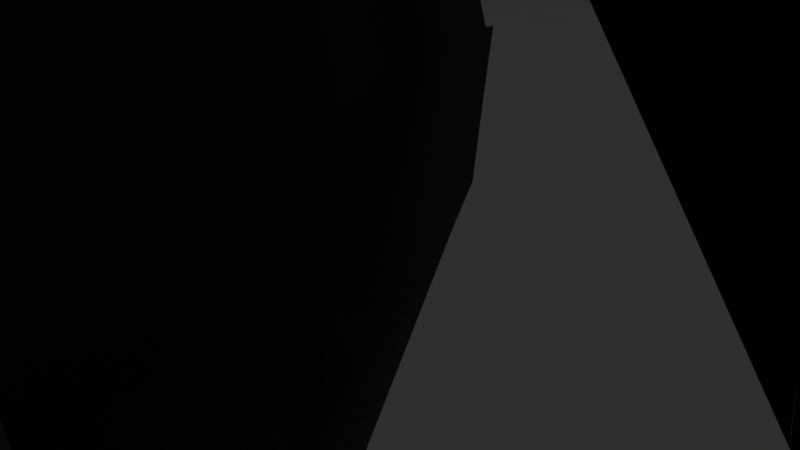 # Source: boss_1_v3.blend  (saved by Blender 3.6.11; exported with 4.5.12 LTS)
import bpy
from mathutils import Matrix  # noqa: F401  (used for matrix-valued properties, if any)

bpy.ops.wm.read_factory_settings(use_empty=True)
scene = bpy.context.scene
scene.name = 'Scene'

# ---- collections
col_collection = bpy.data.collections.new('Collection'); scene.collection.children.link(col_collection)

# ---- materials (node trees are filled in below, after node groups)
mat_body = bpy.data.materials.new('body')
mat_body.alpha_threshold = 0.0
mat_body.use_transparent_shadow = False
mat_body.roughness = 0.5
mat_body.line_color = (0.0, 0.0, 0.0, 1.0)
mat_timer = bpy.data.materials.new('timer')
mat_timer.use_transparent_shadow = False
mat_eyes = bpy.data.materials.new('eyes')
mat_eyes.use_transparent_shadow = False
mat_legs = bpy.data.materials.new('legs')
mat_legs.use_transparent_shadow = False

# ---- material node trees
mat_body.use_nodes = True; mat_body.node_tree.nodes.clear()
_N = mat_body.node_tree.nodes; _L = mat_body.node_tree.links
n0 = _N.new('ShaderNodeOutputMaterial'); n0.name = 'Material Output'; n0.location = (300, 300)
n1 = _N.new('ShaderNodeBsdfPrincipled'); n1.name = 'Principled BSDF'; n1.location = (10, 300)
n1.distribution = 'GGX'
n1.subsurface_method = 'RANDOM_WALK_SKIN'
n1.inputs[0].default_value = (0.0, 0.0, 0.0, 1.0)
n1.inputs[2].default_value = 1.0
n1.inputs[3].default_value = 1.45
n1.inputs[27].default_value = (0.0, 0.0, 0.0, 1.0)
n1.inputs[28].default_value = 1.0
_L.new(n1.outputs[0], n0.inputs[0])
n0.is_active_output = True
mat_timer.use_nodes = True; mat_timer.node_tree.nodes.clear()
_N = mat_timer.node_tree.nodes; _L = mat_timer.node_tree.links
n0 = _N.new('ShaderNodeBsdfPrincipled'); n0.name = 'Principled BSDF'; n0.location = (10, 300)
n0.distribution = 'GGX'
n0.subsurface_method = 'RANDOM_WALK_SKIN'
n0.inputs[0].default_value = (0.8, 0.0, 0.002503, 1.0)
n0.inputs[3].default_value = 1.45
n0.inputs[27].default_value = (0.0, 0.0, 0.0, 1.0)
n0.inputs[28].default_value = 1.0
n1 = _N.new('ShaderNodeOutputMaterial'); n1.name = 'Material Output'; n1.location = (300, 300)
_L.new(n0.outputs[0], n1.inputs[0])
n1.is_active_output = True
mat_eyes.use_nodes = True; mat_eyes.node_tree.nodes.clear()
_N = mat_eyes.node_tree.nodes; _L = mat_eyes.node_tree.links
n0 = _N.new('ShaderNodeBsdfPrincipled'); n0.name = 'Principled BSDF'; n0.location = (10, 300)
n0.distribution = 'GGX'
n0.subsurface_method = 'RANDOM_WALK_SKIN'
n0.inputs[0].default_value = (0.0, 0.0, 0.0, 1.0)
n0.inputs[2].default_value = 0.0
n0.inputs[3].default_value = 1.45
n0.inputs[27].default_value = (0.0, 0.0, 0.0, 1.0)
n0.inputs[28].default_value = 1.0
n1 = _N.new('ShaderNodeOutputMaterial'); n1.name = 'Material Output'; n1.location = (300, 300)
_L.new(n0.outputs[0], n1.inputs[0])
n1.is_active_output = True
mat_legs.use_nodes = True; mat_legs.node_tree.nodes.clear()
_N = mat_legs.node_tree.nodes; _L = mat_legs.node_tree.links
n0 = _N.new('ShaderNodeBsdfPrincipled'); n0.name = 'Principled BSDF'; n0.location = (10, 300)
n0.distribution = 'GGX'
n0.subsurface_method = 'RANDOM_WALK_SKIN'
n0.inputs[0].default_value = (0.4869, 0.4869, 0.4869, 1.0)
n0.inputs[1].default_value = 1.0
n0.inputs[2].default_value = 0.0
n0.inputs[3].default_value = 1.45
n0.inputs[27].default_value = (0.0, 0.0, 0.0, 1.0)
n0.inputs[28].default_value = 1.0
n1 = _N.new('ShaderNodeOutputMaterial'); n1.name = 'Material Output'; n1.location = (300, 300)
_L.new(n0.outputs[0], n1.inputs[0])
n1.is_active_output = True

# ---- world
world_world = bpy.data.worlds.new('World'); scene.world = world_world
world_world.use_nodes = True; world_world.node_tree.nodes.clear()
_N = world_world.node_tree.nodes; _L = world_world.node_tree.links
n0 = _N.new('ShaderNodeOutputWorld'); n0.name = 'World Output'; n0.location = (300, 300)
n1 = _N.new('ShaderNodeBackground'); n1.name = 'Background'; n1.location = (10, 300)
n1.inputs[0].default_value = (0.05088, 0.05088, 0.05088, 1.0)
_L.new(n1.outputs[0], n0.inputs[0])
n0.is_active_output = True
world_world.color = (0.05088, 0.05088, 0.05088)
world_world.use_sun_shadow = False
world_world.sun_shadow_jitter_overblur = 0.0

# ---- cameras
cam_camera = bpy.data.cameras.new('Camera')
cam_camera.clip_end = 100.0
cam_camera.ortho_scale = 7.314

# ---- lights
light_light = bpy.data.lights.new('Light', 'POINT')
light_light.transmission_factor = 0.0
light_light.energy = 1000.0
light_light.shadow_soft_size = 0.1
light_light.shadow_maximum_resolution = 0.006
light_light.use_absolute_resolution = True

# ---- meshes
me_cube = bpy.data.meshes.new('Cube')
me_cube.from_pydata([(0.496, -7.912, 7.499), (0.496, -7.912, 7.499), (0.0, -7.912, 7.209), (0.2408, -7.912, 7.209), (0.2408, -7.912, 7.79), (0.0, -7.912, 7.79), (0.5973, 0.03967, 9.646), (0.5973, 0.03967, 9.646), (0.4163, 0.02028, 9.302), (0.0, 0.01807, 9.313), (0.0, 0.0489, 10.03), (0.4062, 0.05099, 10.02), (5.233, -6.103, 10.25), (5.14, -7.15, 10.2), (5.233, -6.103, 10.25), (5.14, -7.15, 10.2), (5.612, -6.445, 10.2), (5.541, -6.954, 10.18), (5.414, -6.924, 9.925), (5.473, -6.407, 9.942), (6.296, -6.788, 9.509), (6.423, -6.818, 9.768), (1.349, -5.623, 7.122), (1.361, -5.364, 7.203), (1.374, -5.112, 7.283), (7.866, -6.809, 3.132), (9.591, -6.79, 2.29), (7.946, -6.305, 3.152), (7.946, -6.305, 3.152), (9.591, -6.79, 2.29), (7.866, -6.809, 3.132), (1.115, -5.0, 6.783), (5.961, -11.94, 3.591), (2.55, -7.265, 6.782), (6.489, -11.22, 3.098), (3.039, -6.454, 6.299), (5.961, -11.94, 3.591), (2.55, -7.265, 6.782), (6.489, -11.22, 3.098), (3.039, -6.454, 6.299), (2.48, -7.074, 6.448), (2.605, -6.87, 6.327), (2.724, -6.658, 6.208), (6.44, -12.23, 3.144), (7.554, -13.4, 2.101), (6.703, -11.87, 2.897), (6.703, -11.87, 2.897), (7.554, -13.4, 2.101), (6.44, -12.23, 3.144), (3.116, -6.658, 6.627), (2.997, -6.866, 6.749), (2.875, -7.069, 6.871), (11.43, -4.041, 3.022), (0.0, -4.435, 6.281), (11.3, -2.073, 3.177), (0.0, -2.517, 7.217), (11.43, -4.041, 3.022), (0.0, -4.435, 6.281), (11.3, -2.073, 3.177), (0.0, -2.517, 7.217), (0.0, -3.857, 5.966), (0.0, -3.358, 6.214), (0.0, -2.902, 6.452), (12.67, -3.448, 2.798), (16.23, -2.668, 2.091), (12.6, -2.463, 2.876), (12.6, -2.463, 2.876), (16.23, -2.668, 2.091), (12.67, -3.448, 2.798), (0.0, -2.982, 7.542), (0.0, -3.443, 7.317), (0.0, -3.949, 7.078), (0.0, -3.141, 9.92), (0.0, -1.459, 13.13), (0.0, 1.198, 15.97), (0.0, 5.735, 14.75), (0.0, 8.541, 13.54), (0.0, 10.09, 12.38), (0.0, 11.38, 9.043), (0.4375, -3.115, 9.579), (2.116, -1.459, 11.73), (3.369, 1.164, 13.88), (4.158, 5.324, 14.1), (3.789, 8.269, 12.68), (2.743, 10.13, 11.56), (0.183, 11.43, 8.805), (0.7164, -3.076, 8.791), (3.054, -1.459, 8.774), (4.971, 1.149, 8.56), (6.158, 5.11, 7.821), (5.639, 8.29, 8.187), (4.158, 10.22, 8.615), (0.3975, 11.51, 8.466), (0.4624, -3.017, 8.068), (2.116, -1.459, 6.289), (3.369, 1.135, 4.718), (4.158, 5.17, 3.665), (3.79, 8.416, 3.962), (2.744, 10.65, 4.814), (0.183, 11.62, 8.112), (0.0, 11.86, 8.375), (0.0, -3.35, 8.714), (0.0, -3.001, 7.781), (0.0, -1.459, 5.339), (0.0, 1.121, 3.289), (0.0, 5.17, 2.048), (0.0, 8.368, 2.468), (0.0, 10.63, 3.665), (0.0, 11.7, 7.836), (12.39, 3.054, 2.761), (15.27, 4.504, 1.852), (11.91, 3.628, 2.771), (11.91, 3.628, 2.771), (15.27, 4.504, 1.852), (12.39, 3.054, 2.761), (0.0, -0.9099, 7.561), (0.0, -1.101, 7.501), (0.0, -1.291, 7.436), (0.0, -0.7291, 8.161), (10.57, 3.505, 3.098), (0.0, -1.502, 7.899), (11.53, 2.356, 3.079), (0.0, -0.7291, 8.161), (10.57, 3.505, 3.098), (0.0, -1.502, 7.899), (11.53, 2.356, 3.079), (0.0, -2.218, 8.273), (0.0, -3.523, 5.203), (0.0, -6.061, 3.619), (0.0, -8.867, 3.142), (0.0, -11.47, 3.479), (0.0, -13.68, 4.438), (0.0, -15.15, 6.81), (0.0, -15.37, 7.569), (0.0, -2.094, 9.129), (0.4847, -2.228, 8.494), (2.151, -3.514, 6.058), (3.219, -6.07, 4.763), (3.611, -8.867, 4.438), (3.316, -11.47, 4.677), (2.476, -13.68, 5.355), (0.5404, -15.15, 7.032), (0.6736, -2.249, 9.063), (3.052, -3.511, 8.252), (4.643, -6.071, 7.551), (5.215, -8.867, 7.569), (4.798, -11.47, 7.569), (3.611, -13.68, 7.569), (0.8155, -15.15, 7.569), (0.4657, -2.27, 9.681), (2.151, -3.514, 10.8), (3.219, -6.07, 10.71), (3.611, -8.867, 10.7), (3.316, -11.47, 10.46), (2.476, -13.68, 9.783), (0.5404, -15.15, 8.106), (0.0, -2.282, 9.956), (0.0, -3.523, 12.01), (0.0, -6.061, 12.22), (0.0, -8.867, 12.0), (0.0, -11.47, 11.66), (0.0, -13.68, 10.7), (0.0, -15.15, 8.328), (0.0, -0.9531, 8.651), (0.0, -1.144, 8.581), (0.0, -1.334, 8.507), (9.586, 2.447, 13.07), (7.782, 1.43, 14.03), (7.242, 0.8973, 14.26), (6.637, 2.073, 14.6), (6.637, 2.073, 14.6), (7.242, 0.8973, 14.26), (7.479, 2.007, 14.16), (7.479, 2.031, 13.82), (9.586, 2.471, 12.69), (7.782, 1.454, 13.67), (5.738, -4.291, 11.53), (5.314, -2.359, 12.11), (5.314, -2.359, 12.11), (5.738, -4.291, 11.53), (6.438, -3.841, 11.64), (8.553, -3.304, 11.14), (6.252, -2.859, 11.89), (6.199, -2.792, 11.41), (8.516, -3.238, 10.64), (6.396, -3.769, 11.16), (1.102, -5.249, 6.701), (1.089, -5.507, 6.618), (1.251, -4.806, 7.114), (7.391, -5.971, 3.463), (1.204, -5.829, 6.787), (7.232, -6.978, 3.423), (1.251, -4.806, 7.114), (7.391, -5.971, 3.463), (1.204, -5.829, 6.787), (7.232, -6.978, 3.423), (5.626, -9.78, 6.694), (6.153, -9.058, 6.201), (6.153, -9.058, 6.201), (5.626, -9.78, 6.694), (6.046, -9.886, 6.459), (6.771, -10.52, 5.781), (6.309, -9.525, 6.212), (6.152, -9.525, 6.044), (6.613, -10.52, 5.613), (5.888, -9.886, 6.291), (1.022, -18.5, 6.862), (1.022, -18.5, 6.862), (0.0, -13.43, 6.371), (2.725, -13.43, 6.371), (0.7733, -15.96, 6.419), (2.476, -15.96, 6.419), (0.7733, -15.96, 7.402), (1.022, -18.5, 6.862), (1.022, -18.5, 6.862), (2.476, -15.96, 7.402), (2.725, -13.43, 7.353), (0.0, -13.43, 7.353), (0.3698, 12.9, 8.186), (0.3698, 12.9, 8.186), (0.1181, 10.73, 9.011), (0.6215, 10.74, 9.019), (0.333, 11.77, 8.683), (0.5847, 11.76, 8.691), (0.333, 11.92, 8.135), (0.3698, 12.9, 8.186), (0.3698, 12.9, 8.186), (0.5847, 11.91, 8.143), (0.6215, 10.87, 8.445), (0.1181, 10.87, 8.441), (0.0, 7.07, 14.13), (3.974, 6.81, 13.43), (5.898, 6.666, 7.97), (3.974, 6.793, 3.813), (0.0, 6.769, 2.258), (1.863, 9.347, 12.8), (2.066, 5.537, 14.39), (1.684, 1.204, 14.92), (1.058, -1.459, 12.43), (0.2187, -3.128, 9.749), (0.09148, 11.4, 8.925), (1.356, 10.1, 12.09), (2.477, 7.005, 13.83), (0.0, 7.805, 13.89), (0.0, 9.346, 13.02), (3.265, 9.239, 12.3), (0.8652, 8.52, 13.47), (3.117, 5.424, 14.31), (0.6607, 10.1, 12.27), (0.0, 6.379, 14.36), (4.066, 6.088, 13.82), (2.966, 6.953, 13.72), (2.823, 8.354, 13.04), (1.012, 5.636, 14.54), (2.052, 10.11, 11.87), (0.9238, 7.067, 14.06), (1.613, 7.412, 13.84), (1.593, 9.329, 12.86), (2.004, 6.299, 14.14), (0.9673, 6.347, 14.26), (0.7564, 9.35, 12.97), (0.8874, 7.798, 13.81), (2.433, 9.28, 12.63), (3.042, 6.219, 14.03), (0.0, 8.177, 13.73), (1.864, 8.092, 13.46), (0.8741, 8.162, 13.65), (0.0, 8.36, 13.64), (0.3821, 8.537, 13.52), (0.3931, 7.806, 13.87), (0.7578, 8.419, 13.54), (0.0, 7.991, 13.81), (0.6645, 7.905, 13.8), (0.3408, 8.17, 13.72), (0.3408, 8.17, 13.72), (0.3408, 8.17, 13.72), (2.599, -13.44, 10.81), (2.759, -13.28, 10.97), (2.867, -13.06, 11.08), (2.905, -12.79, 11.12), (2.867, -12.52, 11.08), (2.759, -12.29, 10.97), (2.599, -12.14, 10.81), (2.677, -13.44, 10.62), (2.905, -13.28, 10.62), (3.056, -13.06, 10.62), (3.11, -12.79, 10.62), (3.056, -12.52, 10.62), (2.905, -12.29, 10.62), (2.677, -12.14, 10.62), (2.599, -13.44, 10.43), (2.759, -13.28, 10.27), (2.867, -13.06, 10.16), (2.905, -12.79, 10.13), (2.867, -12.52, 10.16), (2.759, -12.29, 10.27), (2.599, -12.14, 10.43), (2.409, -13.44, 10.35), (2.409, -13.28, 10.13), (2.409, -13.06, 9.974), (2.409, -12.79, 9.921), (2.409, -12.52, 9.974), (2.409, -12.29, 10.13), (2.409, -12.14, 10.35), (2.22, -13.44, 10.43), (2.059, -13.28, 10.27), (1.952, -13.06, 10.16), (1.914, -12.79, 10.13), (1.952, -12.52, 10.16), (2.059, -12.29, 10.27), (2.22, -12.14, 10.43), (2.141, -13.44, 10.62), (1.914, -13.28, 10.62), (1.762, -13.06, 10.62), (1.709, -12.79, 10.62), (1.762, -12.52, 10.62), (1.914, -12.29, 10.62), (2.141, -12.14, 10.62), (2.22, -13.44, 10.81), (2.059, -13.28, 10.97), (1.952, -13.06, 11.08), (1.914, -12.79, 11.12), (1.952, -12.52, 11.08), (2.059, -12.29, 10.97), (2.22, -12.14, 10.81), (2.409, -12.09, 10.62), (2.409, -13.49, 10.62), (2.409, -13.44, 10.89), (2.409, -13.28, 11.12), (2.409, -13.06, 11.27), (2.409, -12.79, 11.32), (2.409, -12.52, 11.27), (2.409, -12.29, 11.12), (2.409, -12.14, 10.89), (1.293, -12.99, 11.76), (1.479, -12.81, 11.94), (1.603, -12.55, 12.07), (1.647, -12.24, 12.11), (1.603, -11.93, 12.07), (1.479, -11.67, 11.94), (1.293, -11.49, 11.76), (1.384, -12.99, 11.54), (1.647, -12.81, 11.54), (1.823, -12.55, 11.54), (1.884, -12.24, 11.54), (1.823, -11.93, 11.54), (1.647, -11.67, 11.54), (1.384, -11.49, 11.54), (1.293, -12.99, 11.32), (1.479, -12.81, 11.13), (1.603, -12.55, 11.01), (1.647, -12.24, 10.96), (1.603, -11.93, 11.01), (1.479, -11.67, 11.13), (1.293, -11.49, 11.32), (1.073, -12.99, 11.23), (1.073, -12.81, 10.96), (1.073, -12.55, 10.79), (1.073, -12.24, 10.73), (1.073, -11.93, 10.79), (1.073, -11.67, 10.96), (1.073, -11.49, 11.23), (0.8537, -12.99, 11.32), (0.6677, -12.81, 11.13), (0.5433, -12.55, 11.01), (0.4997, -12.24, 10.96), (0.5433, -11.93, 11.01), (0.6677, -11.67, 11.13), (0.8537, -11.49, 11.32), (0.7628, -12.99, 11.54), (0.4997, -12.81, 11.54), (0.3238, -12.55, 11.54), (0.2621, -12.24, 11.54), (0.3238, -11.93, 11.54), (0.4997, -11.67, 11.54), (0.7628, -11.49, 11.54), (0.8537, -12.99, 11.76), (0.6677, -12.81, 11.94), (0.5433, -12.55, 12.07), (0.4997, -12.24, 12.11), (0.5433, -11.93, 12.07), (0.6677, -11.67, 11.94), (0.8537, -11.49, 11.76), (1.073, -11.43, 11.54), (1.073, -13.05, 11.54), (1.073, -12.99, 11.85), (1.073, -12.81, 12.11), (1.073, -12.55, 12.29), (1.073, -12.24, 12.35), (1.073, -11.93, 12.29), (1.073, -11.67, 12.11), (1.073, -11.49, 11.85), (2.409, -13.25, 9.915), (2.409, -13.4, 10.14), (2.409, -13.63, 10.29), (2.409, -13.9, 10.35), (2.409, -14.17, 10.29), (2.409, -14.39, 10.14), (2.409, -14.55, 9.915), (2.409, -14.6, 9.647), (2.409, -13.2, 9.647), (2.22, -13.25, 9.836), (2.059, -13.4, 9.997), (1.952, -13.63, 10.1), (1.914, -13.9, 10.14), (1.952, -14.17, 10.1), (2.059, -14.39, 9.997), (2.22, -14.55, 9.836), (2.141, -13.25, 9.647), (1.914, -13.4, 9.647), (1.762, -13.63, 9.647), (1.709, -13.9, 9.647), (1.762, -14.17, 9.647), (1.914, -14.39, 9.647), (2.141, -14.55, 9.647), (2.22, -13.25, 9.457), (2.059, -13.4, 9.297), (1.952, -13.63, 9.189), (1.914, -13.9, 9.151), (1.952, -14.17, 9.189), (2.059, -14.39, 9.297), (2.22, -14.55, 9.457), (2.409, -13.25, 9.379), (2.409, -13.4, 9.151), (2.409, -13.63, 9.0), (2.409, -13.9, 8.946), (2.409, -14.17, 9.0), (2.409, -14.39, 9.151), (2.409, -14.55, 9.379), (2.599, -13.25, 9.457), (2.759, -13.4, 9.297), (2.867, -13.63, 9.189), (2.905, -13.9, 9.151), (2.867, -14.17, 9.189), (2.759, -14.39, 9.297), (2.599, -14.55, 9.457), (2.677, -13.25, 9.647), (2.905, -13.4, 9.647), (3.056, -13.63, 9.647), (3.11, -13.9, 9.647), (3.056, -14.17, 9.647), (2.905, -14.39, 9.647), (2.677, -14.55, 9.647), (2.599, -13.25, 9.836), (2.759, -13.4, 9.997), (2.867, -13.63, 10.1), (2.905, -13.9, 10.14), (2.867, -14.17, 10.1), (2.759, -14.39, 9.997), (2.599, -14.55, 9.836), (1.073, -13.07, 10.46), (1.073, -13.25, 10.72), (1.073, -13.51, 10.9), (1.073, -13.82, 10.96), (1.073, -14.13, 10.9), (1.073, -14.4, 10.72), (1.073, -14.57, 10.46), (1.073, -14.63, 10.15), (1.073, -13.01, 10.15), (0.8537, -13.07, 10.37), (0.6677, -13.25, 10.55), (0.5433, -13.51, 10.68), (0.4997, -13.82, 10.72), (0.5433, -14.13, 10.68), (0.6677, -14.4, 10.55), (0.8537, -14.57, 10.37), (0.7628, -13.07, 10.15), (0.4997, -13.25, 10.15), (0.3238, -13.51, 10.15), (0.2621, -13.82, 10.15), (0.3238, -14.13, 10.15), (0.4997, -14.4, 10.15), (0.7628, -14.57, 10.15), (0.8537, -13.07, 9.927), (0.6677, -13.25, 9.741), (0.5433, -13.51, 9.616), (0.4997, -13.82, 9.573), (0.5433, -14.13, 9.616), (0.6677, -14.4, 9.741), (0.8537, -14.57, 9.927), (1.073, -13.07, 9.836), (1.073, -13.25, 9.573), (1.073, -13.51, 9.397), (1.073, -13.82, 9.335), (1.073, -14.13, 9.397), (1.073, -14.4, 9.573), (1.073, -14.57, 9.836), (1.293, -13.07, 9.927), (1.479, -13.25, 9.741), (1.603, -13.51, 9.616), (1.647, -13.82, 9.573), (1.603, -14.13, 9.616), (1.479, -14.4, 9.741), (1.293, -14.57, 9.927), (1.384, -13.07, 10.15), (1.647, -13.25, 10.15), (1.823, -13.51, 10.15), (1.884, -13.82, 10.15), (1.823, -14.13, 10.15), (1.647, -14.4, 10.15), (1.384, -14.57, 10.15), (1.293, -13.07, 10.37), (1.479, -13.25, 10.55), (1.603, -13.51, 10.68), (1.647, -13.82, 10.72), (1.603, -14.13, 10.68), (1.479, -14.4, 10.55), (1.293, -14.57, 10.37)], [], [(3, 4, 0, 1), (2, 5, 4, 3), (7, 6, 11, 8), (8, 11, 10, 9), (190, 13, 15, 194), (188, 14, 19, 31), (195, 191, 25, 30), (30, 25, 26, 29), (192, 12, 14, 188), (194, 15, 17, 22), (23, 21, 16, 24), (15, 195, 30, 17), (16, 28, 193, 12), (187, 18, 13, 190), (187, 22, 23, 186), (21, 29, 28, 16), (19, 27, 26, 20), (31, 24, 192, 188), (18, 25, 191, 13), (24, 16, 12, 192), (17, 30, 29, 21), (13, 191, 195, 15), (45, 46, 38, 34), (198, 34, 38, 197), (205, 48, 36, 199), (42, 49, 35, 39), (202, 45, 34, 198), (199, 36, 32, 196), (196, 32, 43, 200), (200, 43, 44, 201), (201, 44, 45, 202), (37, 33, 51, 40), (40, 51, 50, 41), (41, 50, 49, 42), (197, 38, 46, 203), (203, 46, 47, 204), (204, 47, 48, 205), (32, 36, 48, 43), (43, 48, 47, 44), (44, 47, 46, 45), (65, 66, 58, 54), (178, 54, 58, 177), (185, 68, 56, 179), (62, 69, 55, 59), (182, 65, 54, 178), (179, 56, 52, 176), (176, 52, 63, 180), (180, 63, 64, 181), (181, 64, 65, 182), (57, 53, 71, 60), (60, 71, 70, 61), (61, 70, 69, 62), (177, 58, 66, 183), (183, 66, 67, 184), (184, 67, 68, 185), (52, 56, 68, 63), (63, 68, 67, 64), (64, 67, 66, 65), (263, 247, 82, 250), (237, 238, 80, 81), (72, 101, 79, 239), (100, 78, 240, 85), (262, 252, 83, 245), (236, 237, 81, 82, 247), (238, 239, 79, 80), (240, 241, 254, 84, 85), (100, 85, 92), (84, 245, 83, 90, 91), (82, 81, 88, 89), (80, 79, 86, 87), (85, 84, 91, 92), (231, 250, 82, 89, 232), (81, 80, 87, 88), (79, 101, 86), (89, 88, 95, 96), (87, 86, 93, 94), (92, 91, 98, 99), (232, 89, 96, 233), (88, 87, 94, 95), (86, 101, 93), (100, 92, 99), (91, 90, 97, 98), (99, 98, 107, 108), (233, 96, 105, 234), (95, 94, 103, 104), (93, 101, 102), (100, 99, 108), (98, 97, 106, 107), (96, 95, 104, 105), (94, 93, 102, 103), (170, 119, 111, 173), (116, 164, 163, 115), (117, 165, 164, 116), (120, 124, 165, 117), (166, 113, 112, 172), (167, 114, 113, 166), (171, 125, 114, 167), (168, 121, 125, 171), (172, 112, 123, 169), (115, 163, 122, 118), (175, 109, 121, 168), (169, 123, 119, 170), (112, 111, 119, 123), (41, 204, 205, 40), (141, 133, 132), (136, 137, 128, 127), (138, 139, 130, 129), (135, 136, 127, 126), (139, 140, 131, 130), (134, 135, 126), (140, 141, 132, 131), (137, 138, 129, 128), (145, 146, 139, 138), (142, 143, 136, 135), (146, 147, 140, 139), (143, 144, 137, 136), (147, 148, 141, 140), (144, 145, 138, 137), (148, 133, 141), (134, 142, 135), (149, 150, 143, 142), (155, 133, 148), (150, 151, 144, 143), (154, 155, 148, 147), (151, 152, 145, 144), (153, 154, 147, 146), (134, 149, 142), (152, 153, 146, 145), (160, 161, 154, 153), (134, 156, 149), (159, 160, 153, 152), (161, 162, 155, 154), (158, 159, 152, 151), (162, 133, 155), (157, 158, 151, 150), (156, 157, 150, 149), (173, 111, 110, 174), (174, 110, 109, 175), (125, 121, 109, 114), (114, 109, 110, 113), (113, 110, 111, 112), (116, 174, 175, 117), (115, 173, 174, 116), (122, 169, 170, 118), (117, 175, 168, 120), (163, 172, 169, 122), (120, 168, 171, 124), (124, 171, 167, 165), (165, 167, 166, 164), (164, 166, 172, 163), (118, 170, 173, 115), (61, 184, 185, 60), (62, 183, 184, 61), (59, 177, 183, 62), (70, 181, 182, 69), (71, 180, 181, 70), (53, 176, 180, 71), (57, 179, 176, 53), (69, 182, 178, 55), (60, 185, 179, 57), (55, 178, 177, 59), (186, 23, 24, 31), (190, 194, 22, 187), (14, 189, 27, 19), (12, 193, 189, 14), (28, 27, 189, 193), (22, 17, 21, 23), (31, 19, 20, 186), (29, 26, 27, 28), (20, 26, 25, 18), (186, 20, 18, 187), (42, 203, 204, 41), (39, 197, 203, 42), (50, 201, 202, 49), (51, 200, 201, 50), (33, 196, 200, 51), (37, 199, 196, 33), (49, 202, 198, 35), (40, 205, 199, 37), (35, 198, 197, 39), (210, 208, 209, 211), (206, 210, 211, 207), (212, 215, 216, 217), (213, 214, 215, 212), (207, 211, 215, 214), (209, 208, 217, 216), (206, 207, 214, 213), (208, 210, 212, 217), (211, 209, 216, 215), (210, 206, 213, 212), (222, 220, 221, 223), (218, 222, 223, 219), (224, 227, 228, 229), (225, 226, 227, 224), (219, 223, 227, 226), (221, 220, 229, 228), (218, 219, 226, 225), (220, 222, 224, 229), (223, 221, 228, 227), (222, 218, 225, 224), (97, 233, 234, 106), (90, 232, 233, 97), (83, 231, 232, 90), (235, 265, 256, 252), (261, 255, 242, 256), (78, 77, 248, 241, 240), (73, 72, 239, 238), (75, 74, 237, 236, 253), (260, 246, 235, 257), (74, 73, 238, 237), (259, 253, 236, 258), (255, 259, 258, 242), (230, 249, 259, 255), (249, 75, 253, 259), (248, 260, 257, 241), (77, 244, 260, 248), (244, 76, 268, 246, 260), (266, 272, 261, 256, 265), (275, 269, 261, 272), (243, 230, 255, 261, 269), (252, 256, 251), (256, 242, 251), (83, 252, 251, 231), (254, 262, 245, 84), (241, 257, 262, 254), (257, 235, 252, 262), (251, 263, 250, 231), (242, 258, 263, 251), (258, 236, 247, 263), (274, 273, 266, 270), (246, 270, 266, 265, 235), (268, 274, 270, 246), (76, 267, 274, 268), (267, 264, 273, 274), (273, 275, 272, 266), (264, 271, 275, 273), (271, 243, 269, 275), (333, 332, 281, 282), (331, 330, 279, 280), (329, 328, 277, 278), (327, 326, 276), (325, 333, 282), (332, 331, 280, 281), (330, 329, 278, 279), (328, 327, 276, 277), (325, 282, 289), (281, 280, 287, 288), (279, 278, 285, 286), (277, 276, 283, 284), (282, 281, 288, 289), (280, 279, 286, 287), (278, 277, 284, 285), (276, 326, 283), (286, 285, 292, 293), (284, 283, 290, 291), (289, 288, 295, 296), (287, 286, 293, 294), (285, 284, 291, 292), (283, 326, 290), (325, 289, 296), (288, 287, 294, 295), (296, 295, 302, 303), (294, 293, 300, 301), (292, 291, 298, 299), (290, 326, 297), (325, 296, 303), (295, 294, 301, 302), (293, 292, 299, 300), (291, 290, 297, 298), (299, 298, 305, 306), (297, 326, 304), (325, 303, 310), (302, 301, 308, 309), (300, 299, 306, 307), (298, 297, 304, 305), (303, 302, 309, 310), (301, 300, 307, 308), (325, 310, 317), (309, 308, 315, 316), (307, 306, 313, 314), (305, 304, 311, 312), (310, 309, 316, 317), (308, 307, 314, 315), (306, 305, 312, 313), (304, 326, 311), (312, 311, 318, 319), (317, 316, 323, 324), (315, 314, 321, 322), (313, 312, 319, 320), (311, 326, 318), (325, 317, 324), (316, 315, 322, 323), (314, 313, 320, 321), (324, 323, 332, 333), (322, 321, 330, 331), (320, 319, 328, 329), (318, 326, 327), (325, 324, 333), (323, 322, 331, 332), (321, 320, 329, 330), (319, 318, 327, 328), (391, 390, 339, 340), (389, 388, 337, 338), (387, 386, 335, 336), (385, 384, 334), (383, 391, 340), (390, 389, 338, 339), (388, 387, 336, 337), (386, 385, 334, 335), (383, 340, 347), (339, 338, 345, 346), (337, 336, 343, 344), (335, 334, 341, 342), (340, 339, 346, 347), (338, 337, 344, 345), (336, 335, 342, 343), (334, 384, 341), (344, 343, 350, 351), (342, 341, 348, 349), (347, 346, 353, 354), (345, 344, 351, 352), (343, 342, 349, 350), (341, 384, 348), (383, 347, 354), (346, 345, 352, 353), (354, 353, 360, 361), (352, 351, 358, 359), (350, 349, 356, 357), (348, 384, 355), (383, 354, 361), (353, 352, 359, 360), (351, 350, 357, 358), (349, 348, 355, 356), (357, 356, 363, 364), (355, 384, 362), (383, 361, 368), (360, 359, 366, 367), (358, 357, 364, 365), (356, 355, 362, 363), (361, 360, 367, 368), (359, 358, 365, 366), (383, 368, 375), (367, 366, 373, 374), (365, 364, 371, 372), (363, 362, 369, 370), (368, 367, 374, 375), (366, 365, 372, 373), (364, 363, 370, 371), (362, 384, 369), (370, 369, 376, 377), (375, 374, 381, 382), (373, 372, 379, 380), (371, 370, 377, 378), (369, 384, 376), (383, 375, 382), (374, 373, 380, 381), (372, 371, 378, 379), (382, 381, 390, 391), (380, 379, 388, 389), (378, 377, 386, 387), (376, 384, 385), (383, 382, 391), (381, 380, 389, 390), (379, 378, 387, 388), (377, 376, 385, 386), (410, 411, 404, 403), (409, 410, 403, 402), (405, 406, 397, 396), (400, 401, 392), (413, 414, 407, 406), (414, 399, 407), (401, 402, 393, 392), (404, 405, 396, 395), (408, 409, 402, 401), (400, 408, 401), (403, 404, 395, 394), (406, 407, 398, 397), (412, 413, 406, 405), (411, 412, 405, 404), (407, 399, 398), (402, 403, 394, 393), (415, 416, 409, 408), (421, 399, 414), (416, 417, 410, 409), (420, 421, 414, 413), (417, 418, 411, 410), (419, 420, 413, 412), (400, 415, 408), (418, 419, 412, 411), (428, 399, 421), (423, 424, 417, 416), (427, 428, 421, 420), (422, 423, 416, 415), (426, 427, 420, 419), (400, 422, 415), (425, 426, 419, 418), (424, 425, 418, 417), (430, 431, 424, 423), (432, 433, 426, 425), (429, 430, 423, 422), (433, 434, 427, 426), (400, 429, 422), (434, 435, 428, 427), (431, 432, 425, 424), (435, 399, 428), (439, 440, 433, 432), (436, 437, 430, 429), (440, 441, 434, 433), (437, 438, 431, 430), (441, 442, 435, 434), (438, 439, 432, 431), (442, 399, 435), (400, 436, 429), (449, 399, 442), (444, 445, 438, 437), (448, 449, 442, 441), (445, 446, 439, 438), (447, 448, 441, 440), (400, 443, 436), (446, 447, 440, 439), (443, 444, 437, 436), (394, 395, 446, 445), (398, 399, 449), (393, 394, 445, 444), (395, 396, 447, 446), (392, 393, 444, 443), (396, 397, 448, 447), (400, 392, 443), (397, 398, 449, 448), (468, 469, 462, 461), (467, 468, 461, 460), (463, 464, 455, 454), (458, 459, 450), (471, 472, 465, 464), (472, 457, 465), (459, 460, 451, 450), (462, 463, 454, 453), (466, 467, 460, 459), (458, 466, 459), (461, 462, 453, 452), (464, 465, 456, 455), (470, 471, 464, 463), (469, 470, 463, 462), (465, 457, 456), (460, 461, 452, 451), (473, 474, 467, 466), (479, 457, 472), (474, 475, 468, 467), (478, 479, 472, 471), (475, 476, 469, 468), (477, 478, 471, 470), (458, 473, 466), (476, 477, 470, 469), (486, 457, 479), (481, 482, 475, 474), (485, 486, 479, 478), (480, 481, 474, 473), (484, 485, 478, 477), (458, 480, 473), (483, 484, 477, 476), (482, 483, 476, 475), (488, 489, 482, 481), (490, 491, 484, 483), (487, 488, 481, 480), (491, 492, 485, 484), (458, 487, 480), (492, 493, 486, 485), (489, 490, 483, 482), (493, 457, 486), (497, 498, 491, 490), (494, 495, 488, 487), (498, 499, 492, 491), (495, 496, 489, 488), (499, 500, 493, 492), (496, 497, 490, 489), (500, 457, 493), (458, 494, 487), (507, 457, 500), (502, 503, 496, 495), (506, 507, 500, 499), (503, 504, 497, 496), (505, 506, 499, 498), (458, 501, 494), (504, 505, 498, 497), (501, 502, 495, 494), (452, 453, 504, 503), (456, 457, 507), (451, 452, 503, 502), (453, 454, 505, 504), (450, 451, 502, 501), (454, 455, 506, 505), (458, 450, 501), (455, 456, 507, 506)])
me_cube.polygons.foreach_set('use_smooth', [1, 1, 1, 1, 1, 1, 1, 1, 1, 1, 1, 1, 1, 1, 1, 1, 1, 1, 1, 1, 1, 1, 1, 1, 1, 1, 1, 1, 1, 1, 1, 1, 1, 1, 1, 1, 1, 1, 1, 1, 1, 1, 1, 1, 1, 1, 1, 1, 1, 1, 1, 1, 1, 1, 1, 1, 1, 1, 1, 1, 1, 1, 1, 1, 1, 1, 1, 1, 1, 1, 1, 1, 1, 1, 1, 1, 1, 1, 1, 1, 1, 1, 1, 1, 1, 1, 1, 1, 1, 1, 1, 1, 1, 1, 1, 1, 1, 1, 1, 1, 1, 1, 1, 1, 1, 1, 1, 1, 1, 1, 1, 1, 1, 1, 1, 1, 1, 1, 1, 1, 1, 1, 1, 1, 1, 1, 1, 1, 1, 1, 1, 1, 1, 1, 1, 1, 1, 1, 1, 1, 1, 1, 1, 1, 1, 1, 1, 1, 1, 1, 1, 1, 1, 1, 1, 1, 1, 1, 1, 1, 1, 1, 1, 1, 1, 1, 1, 1, 1, 1, 1, 1, 1, 1, 1, 1, 1, 1, 1, 1, 0, 0, 0, 0, 0, 0, 0, 0, 0, 0, 0, 0, 0, 0, 0, 0, 0, 0, 0, 0, 1, 1, 1, 1, 1, 1, 1, 1, 1, 1, 1, 1, 1, 1, 1, 1, 1, 1, 1, 1, 1, 1, 1, 1, 1, 1, 1, 1, 1, 1, 1, 1, 1, 1, 1, 1, 1, 0, 0, 0, 0, 0, 0, 0, 0, 0, 0, 0, 0, 0, 0, 0, 0, 0, 0, 0, 0, 0, 0, 0, 0, 0, 0, 0, 0, 0, 0, 0, 0, 0, 0, 0, 0, 0, 0, 0, 0, 0, 0, 0, 0, 0, 0, 0, 0, 0, 0, 0, 0, 0, 0, 0, 0, 0, 0, 0, 0, 0, 0, 0, 0, 0, 0, 0, 0, 0, 0, 0, 0, 0, 0, 0, 0, 0, 0, 0, 0, 0, 0, 0, 0, 0, 0, 0, 0, 0, 0, 0, 0, 0, 0, 0, 0, 0, 0, 0, 0, 0, 0, 0, 0, 0, 0, 0, 0, 0, 0, 0, 0, 0, 0, 0, 0, 0, 0, 0, 0, 0, 0, 0, 0, 0, 0, 0, 0, 0, 0, 0, 0, 0, 0, 0, 0, 0, 0, 0, 0, 0, 0, 0, 0, 0, 0, 0, 0, 0, 0, 0, 0, 0, 0, 0, 0, 0, 0, 0, 0, 0, 0, 0, 0, 0, 0, 0, 0, 0, 0, 0, 0, 0, 0, 0, 0, 0, 0, 0, 0, 0, 0, 0, 0, 0, 0, 0, 0, 0, 0, 0, 0, 0, 0, 0, 0, 0, 0, 0, 0, 0, 0, 0, 0, 0, 0, 0, 0, 0, 0, 0, 0, 0, 0, 0, 0, 0, 0, 0, 0, 0, 0, 0, 0, 0, 0, 0, 0, 0, 0, 0, 0, 0, 0, 0, 0, 0, 0, 0, 0, 0, 0, 0, 0, 0, 0, 0, 0, 0, 0, 0, 0, 0, 0, 0, 0])
me_cube.polygons.foreach_set('material_index', [0, 0, 0, 0, 3, 3, 3, 3, 3, 3, 3, 3, 3, 3, 3, 3, 3, 3, 3, 3, 3, 3, 3, 3, 3, 3, 3, 3, 3, 3, 3, 3, 3, 3, 3, 3, 3, 3, 3, 3, 3, 3, 3, 3, 3, 3, 3, 3, 3, 3, 3, 3, 3, 3, 3, 3, 3, 3, 0, 0, 0, 0, 0, 0, 0, 0, 0, 0, 0, 0, 0, 0, 0, 0, 0, 0, 0, 0, 0, 0, 0, 0, 0, 0, 0, 0, 0, 0, 0, 0, 3, 3, 3, 3, 3, 3, 3, 3, 3, 3, 3, 3, 3, 3, 0, 0, 0, 0, 0, 0, 0, 0, 0, 0, 0, 0, 0, 0, 0, 0, 0, 0, 0, 0, 0, 0, 0, 0, 0, 0, 0, 0, 0, 0, 0, 0, 3, 3, 3, 3, 3, 3, 3, 3, 3, 3, 3, 3, 3, 3, 3, 3, 3, 3, 3, 3, 3, 3, 3, 3, 3, 3, 3, 3, 3, 3, 3, 3, 3, 3, 3, 3, 3, 3, 3, 3, 3, 3, 3, 3, 0, 0, 0, 0, 0, 0, 0, 0, 0, 0, 0, 0, 0, 0, 0, 0, 0, 0, 0, 0, 0, 0, 0, 0, 1, 0, 0, 0, 1, 0, 0, 0, 0, 0, 0, 0, 1, 0, 1, 1, 0, 0, 0, 0, 0, 0, 0, 0, 0, 0, 0, 1, 1, 1, 0, 1, 1, 2, 2, 2, 2, 2, 2, 2, 2, 2, 2, 2, 2, 2, 2, 2, 2, 2, 2, 2, 2, 2, 2, 2, 2, 2, 2, 2, 2, 2, 2, 2, 2, 2, 2, 2, 2, 2, 2, 2, 2, 2, 2, 2, 2, 2, 2, 2, 2, 2, 2, 2, 2, 2, 2, 2, 2, 2, 2, 2, 2, 2, 2, 2, 2, 2, 2, 2, 2, 2, 2, 2, 2, 2, 2, 2, 2, 2, 2, 2, 2, 2, 2, 2, 2, 2, 2, 2, 2, 2, 2, 2, 2, 2, 2, 2, 2, 2, 2, 2, 2, 2, 2, 2, 2, 2, 2, 2, 2, 2, 2, 2, 2, 2, 2, 2, 2, 2, 2, 2, 2, 2, 2, 2, 2, 2, 2, 2, 2, 2, 2, 2, 2, 2, 2, 2, 2, 2, 2, 2, 2, 2, 2, 2, 2, 2, 2, 2, 2, 2, 2, 2, 2, 2, 2, 2, 2, 2, 2, 2, 2, 2, 2, 2, 2, 2, 2, 2, 2, 2, 2, 2, 2, 2, 2, 2, 2, 2, 2, 2, 2, 2, 2, 2, 2, 2, 2, 2, 2, 2, 2, 2, 2, 2, 2, 2, 2, 2, 2, 2, 2, 2, 2, 2, 2, 2, 2, 2, 2, 2, 2, 2, 2, 2, 2, 2, 2, 2, 2, 2, 2, 2, 2, 2, 2, 2, 2, 2, 2, 2, 2, 2, 2, 2, 2, 2, 2, 2, 2, 2, 2, 2, 2, 2, 2, 2, 2, 2, 2, 2, 2, 2, 2, 2, 2, 2, 2])
_uv = me_cube.uv_layers.new(name='UVMap')
_uv.uv.foreach_set('vector', [0.125, 0.6875, 0.375, 0.6875, 0.375, 0.75, 0.125, 0.75, 0.125, 0.625, 0.375, 0.625, 0.375, 0.6875, 0.125, 0.6875, 0.125, 0.5, 0.375, 0.5, 0.375, 0.5625, 0.125, 0.5625, 0.125, 0.5625, 0.375, 0.5625, 0.375, 0.625, 0.125, 0.625, 0.375, 0.25, 0.5, 0.25, 0.5, 0.5, 0.375, 0.5, 0.375, 0.0, 0.5, 0.0, 0.5, 0.0625, 0.375, 0.0625, 0.625, 0.5, 0.875, 0.5, 0.875, 0.5625, 0.625, 0.5625, 0.625, 0.5625, 0.875, 0.5625, 0.875, 0.625, 0.625, 0.625, 0.375, 0.75, 0.5, 0.75, 0.5, 1.0, 0.375, 1.0, 0.375, 0.5, 0.5, 0.5, 0.5, 0.5625, 0.375, 0.5625, 0.375, 0.625, 0.5, 0.625, 0.5, 0.6875, 0.375, 0.6875, 0.5, 0.5, 0.625, 0.5, 0.625, 0.5625, 0.5, 0.5625, 0.5, 0.6875, 0.625, 0.6875, 0.625, 0.75, 0.5, 0.75, 0.375, 0.1875, 0.5, 0.1875, 0.5, 0.25, 0.375, 0.25, 0.125, 0.5625, 0.375, 0.5625, 0.375, 0.625, 0.125, 0.625, 0.5, 0.625, 0.625, 0.625, 0.625, 0.6875, 0.5, 0.6875, 0.5, 0.0625, 0.625, 0.0625, 0.625, 0.125, 0.5, 0.125, 0.125, 0.6875, 0.375, 0.6875, 0.375, 0.75, 0.125, 0.75, 0.5, 0.1875, 0.625, 0.1875, 0.625, 0.25, 0.5, 0.25, 0.375, 0.6875, 0.5, 0.6875, 0.5, 0.75, 0.375, 0.75, 0.5, 0.5625, 0.625, 0.5625, 0.625, 0.625, 0.5, 0.625, 0.5, 0.25, 0.625, 0.25, 0.625, 0.5, 0.5, 0.5, 0.625, 0.6875, 0.875, 0.6875, 0.875, 0.75, 0.625, 0.75, 0.5258, 0.75, 0.625, 0.75, 0.625, 0.75, 0.5258, 0.75, 0.5258, 0.1875, 0.625, 0.1875, 0.625, 0.25, 0.5258, 0.25, 0.125, 0.6875, 0.375, 0.6875, 0.375, 0.75, 0.125, 0.75, 0.5258, 0.6875, 0.625, 0.6875, 0.625, 0.75, 0.5258, 0.75, 0.5258, 0.25, 0.625, 0.25, 0.625, 0.25, 0.5258, 0.25, 0.5258, 0.5, 0.625, 0.5, 0.625, 0.5625, 0.5258, 0.5625, 0.5258, 0.5625, 0.625, 0.5625, 0.625, 0.625, 0.5258, 0.625, 0.5258, 0.625, 0.625, 0.625, 0.625, 0.6875, 0.5258, 0.6875, 0.125, 0.5, 0.375, 0.5, 0.375, 0.5625, 0.125, 0.5625, 0.125, 0.5625, 0.375, 0.5625, 0.375, 0.625, 0.125, 0.625, 0.125, 0.625, 0.375, 0.625, 0.375, 0.6875, 0.125, 0.6875, 0.5258, 0.0, 0.625, 0.0, 0.625, 0.0625, 0.5258, 0.0625, 0.5258, 0.0625, 0.625, 0.0625, 0.625, 0.125, 0.5258, 0.125, 0.5258, 0.125, 0.625, 0.125, 0.625, 0.1875, 0.5258, 0.1875, 0.625, 0.5, 0.875, 0.5, 0.875, 0.5625, 0.625, 0.5625, 0.625, 0.5625, 0.875, 0.5625, 0.875, 0.625, 0.625, 0.625, 0.625, 0.625, 0.875, 0.625, 0.875, 0.6875, 0.625, 0.6875, 0.625, 0.6875, 0.875, 0.6875, 0.875, 0.75, 0.625, 0.75, 0.5068, 0.75, 0.625, 0.75, 0.625, 0.75, 0.5068, 0.75, 0.5068, 0.1875, 0.625, 0.1875, 0.625, 0.25, 0.5068, 0.25, 0.125, 0.6875, 0.375, 0.6875, 0.375, 0.75, 0.125, 0.75, 0.5068, 0.6875, 0.625, 0.6875, 0.625, 0.75, 0.5068, 0.75, 0.5068, 0.25, 0.625, 0.25, 0.625, 0.25, 0.5068, 0.25, 0.5068, 0.5, 0.625, 0.5, 0.625, 0.5625, 0.5068, 0.5625, 0.5068, 0.5625, 0.625, 0.5625, 0.625, 0.625, 0.5068, 0.625, 0.5068, 0.625, 0.625, 0.625, 0.625, 0.6875, 0.5068, 0.6875, 0.125, 0.5, 0.375, 0.5, 0.375, 0.5625, 0.125, 0.5625, 0.125, 0.5625, 0.375, 0.5625, 0.375, 0.625, 0.125, 0.625, 0.125, 0.625, 0.375, 0.625, 0.375, 0.6875, 0.125, 0.6875, 0.5068, 0.0, 0.625, 0.0, 0.625, 0.0625, 0.5068, 0.0625, 0.5068, 0.0625, 0.625, 0.0625, 0.625, 0.125, 0.5068, 0.125, 0.5068, 0.125, 0.625, 0.125, 0.625, 0.1875, 0.5068, 0.1875, 0.625, 0.5, 0.875, 0.5, 0.875, 0.5625, 0.625, 0.5625, 0.625, 0.5625, 0.875, 0.5625, 0.875, 0.625, 0.625, 0.625, 0.625, 0.625, 0.875, 0.625, 0.875, 0.6875, 0.625, 0.6875, 0.1562, 0.4688, 0.1562, 0.5, 0.125, 0.5, 0.125, 0.4688, 0.1875, 0.625, 0.1875, 0.75, 0.125, 0.75, 0.125, 0.625, 0.25, 0.875, 0.1875, 1.0, 0.125, 0.875, 0.1875, 0.875, 0.1875, 0.0, 0.25, 0.125, 0.1875, 0.125, 0.125, 0.125, 0.1562, 0.3125, 0.1562, 0.375, 0.125, 0.375, 0.125, 0.3125, 0.1875, 0.5, 0.1875, 0.625, 0.125, 0.625, 0.125, 0.5, 0.1562, 0.5, 0.1875, 0.75, 0.1875, 0.875, 0.125, 0.875, 0.125, 0.75, 0.1875, 0.125, 0.1875, 0.25, 0.1562, 0.25, 0.125, 0.25, 0.125, 0.125, 0.0625, 0.0, 0.125, 0.125, 0.0, 0.125, 0.125, 0.25, 0.125, 0.3125, 0.125, 0.375, 0.0, 0.375, 0.0, 0.25, 0.125, 0.5, 0.125, 0.625, 0.0, 0.625, 0.0, 0.5, 0.125, 0.75, 0.125, 0.875, 0.0, 0.875, 0.0, 0.75, 0.125, 0.125, 0.125, 0.25, 0.0, 0.25, 0.0, 0.125, 0.125, 0.4375, 0.125, 0.4688, 0.125, 0.5, 0.0, 0.5, 0.0, 0.4375, 0.125, 0.625, 0.125, 0.75, 0.0, 0.75, 0.0, 0.625, 0.125, 0.875, 0.0625, 1.0, 0.0, 0.875, 1.0, 0.5, 1.0, 0.625, 0.875, 0.625, 0.875, 0.5, 1.0, 0.75, 1.0, 0.875, 0.875, 0.875, 0.875, 0.75, 1.0, 0.125, 1.0, 0.25, 0.875, 0.25, 0.875, 0.125, 1.0, 0.4375, 1.0, 0.5, 0.875, 0.5, 0.875, 0.4375, 1.0, 0.625, 1.0, 0.75, 0.875, 0.75, 0.875, 0.625, 1.0, 0.875, 0.9375, 1.0, 0.875, 0.875, 0.9375, 0.0, 1.0, 0.125, 0.875, 0.125, 1.0, 0.25, 1.0, 0.375, 0.875, 0.375, 0.875, 0.25, 0.875, 0.125, 0.875, 0.25, 0.75, 0.25, 0.75, 0.125, 0.875, 0.4375, 0.875, 0.5, 0.75, 0.5, 0.75, 0.4375, 0.875, 0.625, 0.875, 0.75, 0.75, 0.75, 0.75, 0.625, 0.875, 0.875, 0.8125, 1.0, 0.75, 0.875, 0.8125, 0.0, 0.875, 0.125, 0.75, 0.125, 0.875, 0.25, 0.875, 0.375, 0.75, 0.375, 0.75, 0.25, 0.875, 0.5, 0.875, 0.625, 0.75, 0.625, 0.75, 0.5, 0.875, 0.75, 0.875, 0.875, 0.75, 0.875, 0.75, 0.75, 0.532, 0.0, 0.625, 0.0, 0.625, 0.0625, 0.532, 0.0625, 0.125, 0.625, 0.375, 0.625, 0.375, 0.6875, 0.125, 0.6875, 0.125, 0.5625, 0.375, 0.5625, 0.375, 0.625, 0.125, 0.625, 0.125, 0.5, 0.375, 0.5, 0.375, 0.5625, 0.125, 0.5625, 0.532, 0.625, 0.625, 0.625, 0.625, 0.6875, 0.532, 0.6875, 0.532, 0.5625, 0.625, 0.5625, 0.625, 0.625, 0.532, 0.625, 0.532, 0.5, 0.625, 0.5, 0.625, 0.5625, 0.532, 0.5625, 0.532, 0.25, 0.625, 0.25, 0.625, 0.25, 0.532, 0.25, 0.532, 0.6875, 0.625, 0.6875, 0.625, 0.75, 0.532, 0.75, 0.125, 0.6875, 0.375, 0.6875, 0.375, 0.75, 0.125, 0.75, 0.532, 0.1875, 0.625, 0.1875, 0.625, 0.25, 0.532, 0.25, 0.532, 0.75, 0.625, 0.75, 0.625, 0.75, 0.532, 0.75, 0.625, 0.6875, 0.875, 0.6875, 0.875, 0.75, 0.625, 0.75, 0.375, 0.125, 0.5258, 0.125, 0.5258, 0.1875, 0.375, 0.1875, 0.875, 0.875, 0.8125, 1.0, 0.75, 0.875, 0.875, 0.25, 0.875, 0.375, 0.75, 0.375, 0.75, 0.25, 0.875, 0.5, 0.875, 0.625, 0.75, 0.625, 0.75, 0.5, 0.875, 0.125, 0.875, 0.25, 0.75, 0.25, 0.75, 0.125, 0.875, 0.625, 0.875, 0.75, 0.75, 0.75, 0.75, 0.625, 0.8125, 0.0, 0.875, 0.125, 0.75, 0.125, 0.875, 0.75, 0.875, 0.875, 0.75, 0.875, 0.75, 0.75, 0.875, 0.375, 0.875, 0.5, 0.75, 0.5, 0.75, 0.375, 1.0, 0.5, 1.0, 0.625, 0.875, 0.625, 0.875, 0.5, 1.0, 0.125, 1.0, 0.25, 0.875, 0.25, 0.875, 0.125, 1.0, 0.625, 1.0, 0.75, 0.875, 0.75, 0.875, 0.625, 1.0, 0.25, 1.0, 0.375, 0.875, 0.375, 0.875, 0.25, 1.0, 0.75, 1.0, 0.875, 0.875, 0.875, 0.875, 0.75, 1.0, 0.375, 1.0, 0.5, 0.875, 0.5, 0.875, 0.375, 1.0, 0.875, 0.9375, 1.0, 0.875, 0.875, 0.9375, 0.0, 1.0, 0.125, 0.875, 0.125, 0.125, 0.125, 0.125, 0.25, 0.0, 0.25, 0.0, 0.125, 0.125, 0.875, 0.0625, 1.0, 0.0, 0.875, 0.125, 0.25, 0.125, 0.375, 0.0, 0.375, 0.0, 0.25, 0.125, 0.75, 0.125, 0.875, 0.0, 0.875, 0.0, 0.75, 0.125, 0.375, 0.125, 0.5, 0.0, 0.5, 0.0, 0.375, 0.125, 0.625, 0.125, 0.75, 0.0, 0.75, 0.0, 0.625, 0.0625, 0.0, 0.125, 0.125, 0.0, 0.125, 0.125, 0.5, 0.125, 0.625, 0.0, 0.625, 0.0, 0.5, 0.25, 0.625, 0.25, 0.75, 0.125, 0.75, 0.125, 0.625, 0.1875, 0.0, 0.25, 0.125, 0.125, 0.125, 0.25, 0.5, 0.25, 0.625, 0.125, 0.625, 0.125, 0.5, 0.25, 0.75, 0.25, 0.875, 0.125, 0.875, 0.125, 0.75, 0.25, 0.375, 0.25, 0.5, 0.125, 0.5, 0.125, 0.375, 0.25, 0.875, 0.1875, 1.0, 0.125, 0.875, 0.25, 0.25, 0.25, 0.375, 0.125, 0.375, 0.125, 0.25, 0.25, 0.125, 0.25, 0.25, 0.125, 0.25, 0.125, 0.125, 0.532, 0.0625, 0.625, 0.0625, 0.625, 0.125, 0.532, 0.125, 0.532, 0.125, 0.625, 0.125, 0.625, 0.1875, 0.532, 0.1875, 0.625, 0.5, 0.875, 0.5, 0.875, 0.5625, 0.625, 0.5625, 0.625, 0.5625, 0.875, 0.5625, 0.875, 0.625, 0.625, 0.625, 0.625, 0.625, 0.875, 0.625, 0.875, 0.6875, 0.625, 0.6875, 0.375, 0.125, 0.532, 0.125, 0.532, 0.1875, 0.375, 0.1875, 0.375, 0.0625, 0.532, 0.0625, 0.532, 0.125, 0.375, 0.125, 0.125, 0.75, -0.9147, 1.259, -0.9147, 1.259, 0.125, 0.75, 0.375, 0.1875, 0.532, 0.1875, 0.532, 0.25, 0.375, 0.25, 0.375, 0.6875, 0.532, 0.6875, 0.532, 0.75, 0.375, 0.75, 0.125, 0.5, -0.6646, 1.009, -0.6646, 1.009, 0.125, 0.5, 0.375, 0.5, 0.532, 0.5, 0.532, 0.5625, 0.375, 0.5625, 0.375, 0.5625, 0.532, 0.5625, 0.532, 0.625, 0.375, 0.625, 0.375, 0.625, 0.532, 0.625, 0.532, 0.6875, 0.375, 0.6875, 0.375, 0.0, 0.532, 0.0, 0.532, 0.0625, 0.375, 0.0625, 0.375, 0.125, 0.5068, 0.125, 0.5068, 0.1875, 0.375, 0.1875, 0.375, 0.0625, 0.5068, 0.0625, 0.5068, 0.125, 0.375, 0.125, 0.375, 0.0, 0.5068, 0.0, 0.5068, 0.0625, 0.375, 0.0625, 0.375, 0.625, 0.5068, 0.625, 0.5068, 0.6875, 0.375, 0.6875, 0.375, 0.5625, 0.5068, 0.5625, 0.5068, 0.625, 0.375, 0.625, 0.375, 0.5, 0.5068, 0.5, 0.5068, 0.5625, 0.375, 0.5625, 0.125, 0.5, -0.4279, 0.5382, -0.4279, 0.5382, 0.125, 0.5, 0.375, 0.6875, 0.5068, 0.6875, 0.5068, 0.75, 0.375, 0.75, 0.375, 0.1875, 0.5068, 0.1875, 0.5068, 0.25, 0.375, 0.25, 0.125, 0.75, -0.531, 0.7893, -0.531, 0.7893, 0.125, 0.75, 0.125, 0.625, 0.375, 0.625, 0.375, 0.6875, 0.125, 0.6875, 0.125, 0.5, 0.375, 0.5, 0.375, 0.5625, 0.125, 0.5625, 0.5, 0.0, 0.625, 0.0, 0.625, 0.0625, 0.5, 0.0625, 0.5, 0.75, 0.625, 0.75, 0.625, 1.0, 0.5, 1.0, 0.625, 0.6875, 0.875, 0.6875, 0.875, 0.75, 0.625, 0.75, 0.375, 0.5625, 0.5, 0.5625, 0.5, 0.625, 0.375, 0.625, 0.375, 0.0625, 0.5, 0.0625, 0.5, 0.125, 0.375, 0.125, 0.625, 0.625, 0.875, 0.625, 0.875, 0.6875, 0.625, 0.6875, 0.5, 0.125, 0.625, 0.125, 0.625, 0.1875, 0.5, 0.1875, 0.375, 0.125, 0.5, 0.125, 0.5, 0.1875, 0.375, 0.1875, 0.375, 0.0625, 0.5258, 0.0625, 0.5258, 0.125, 0.375, 0.125, 0.375, 0.0, 0.5258, 0.0, 0.5258, 0.0625, 0.375, 0.0625, 0.375, 0.625, 0.5258, 0.625, 0.5258, 0.6875, 0.375, 0.6875, 0.375, 0.5625, 0.5258, 0.5625, 0.5258, 0.625, 0.375, 0.625, 0.375, 0.5, 0.5258, 0.5, 0.5258, 0.5625, 0.375, 0.5625, 0.125, 0.5, 0.2832, 0.5, 0.2832, 0.5, 0.125, 0.5, 0.375, 0.6875, 0.5258, 0.6875, 0.5258, 0.75, 0.375, 0.75, 0.375, 0.1875, 0.5258, 0.1875, 0.5258, 0.25, 0.375, 0.25, 0.125, 0.75, 0.2149, 0.75, 0.2149, 0.75, 0.125, 0.75, 0.3537, 0.5001, 0.0, 1.0, 1.0, 1.0, 1.384, 0.5001, 0.0, 0.0, 0.3537, 0.5001, 1.384, 0.5001, 1.0, 0.0, 0.3537, 0.5001, 1.384, 0.5001, 1.0, 1.0, 0.0, 1.0, 0.0, 0.0, 1.0, 0.0, 1.384, 0.5001, 0.3537, 0.5001, 1.0, 0.0, 1.384, 0.5001, 1.384, 0.5001, 1.0, 0.0, 1.0, 1.0, 0.0, 1.0, 0.0, 1.0, 1.0, 1.0, 0.0, 0.0, 1.0, 0.0, 1.0, 0.0, 0.0, 0.0, 0.0, 1.0, 0.3537, 0.5001, 0.3537, 0.5001, 0.0, 1.0, 1.384, 0.5001, 1.0, 1.0, 1.0, 1.0, 1.384, 0.5001, 0.3537, 0.5001, 0.0, 0.0, 0.0, 0.0, 0.3537, 0.5001, 0.3537, 0.5001, 0.0, 1.0, 1.0, 1.0, 1.384, 0.5001, 0.0, 0.0, 0.3537, 0.5001, 1.384, 0.5001, 1.0, 0.0, 0.3537, 0.5001, 1.384, 0.5001, 1.0, 1.0, 0.0, 1.0, 0.0, 0.0, 1.0, 0.0, 1.384, 0.5001, 0.3537, 0.5001, 1.0, 0.0, 1.384, 0.5001, 1.384, 0.5001, 1.0, 0.0, 1.0, 1.0, 0.0, 1.0, 0.0, 1.0, 1.0, 1.0, 0.0, 0.0, 1.0, 0.0, 1.0, 0.0, 0.0, 0.0, 0.0, 1.0, 0.3537, 0.5001, 0.3537, 0.5001, 0.0, 1.0, 1.384, 0.5001, 1.0, 1.0, 1.0, 1.0, 1.384, 0.5001, 0.3537, 0.5001, 0.0, 0.0, 0.0, 0.0, 0.3537, 0.5001, 0.875, 0.375, 0.875, 0.4375, 0.75, 0.4375, 0.75, 0.375, 1.0, 0.375, 1.0, 0.4375, 0.875, 0.4375, 0.875, 0.375, 0.125, 0.375, 0.125, 0.4375, 0.0, 0.4375, 0.0, 0.375, 0.1875, 0.375, 0.1875, 0.3906, 0.1875, 0.4062, 0.1562, 0.375, 0.2188, 0.4062, 0.2188, 0.4375, 0.1875, 0.4375, 0.1875, 0.4062, 0.25, 0.125, 0.25, 0.25, 0.2188, 0.25, 0.1875, 0.25, 0.1875, 0.125, 0.25, 0.75, 0.25, 0.875, 0.1875, 0.875, 0.1875, 0.75, 0.25, 0.5, 0.25, 0.625, 0.1875, 0.625, 0.1875, 0.5, 0.2188, 0.5, 0.2188, 0.3125, 0.2188, 0.375, 0.1875, 0.375, 0.1875, 0.3125, 0.25, 0.625, 0.25, 0.75, 0.1875, 0.75, 0.1875, 0.625, 0.2188, 0.4688, 0.2188, 0.5, 0.1875, 0.5, 0.1875, 0.4688, 0.2188, 0.4375, 0.2188, 0.4688, 0.1875, 0.4688, 0.1875, 0.4375, 0.25, 0.4375, 0.25, 0.4688, 0.2188, 0.4688, 0.2188, 0.4375, 0.25, 0.4688, 0.25, 0.5, 0.2188, 0.5, 0.2188, 0.4688, 0.2188, 0.25, 0.2188, 0.3125, 0.1875, 0.3125, 0.1875, 0.25, 0.25, 0.25, 0.25, 0.3125, 0.2188, 0.3125, 0.2188, 0.25, 0.25, 0.3125, 0.25, 0.375, 0.2344, 0.375, 0.2188, 0.375, 0.2188, 0.3125, 0.2188, 0.3906, 0.2188, 0.3984, 0.2188, 0.4062, 0.1875, 0.4062, 0.1875, 0.3906, 0.2344, 0.3984, 0.2344, 0.4062, 0.2188, 0.4062, 0.2188, 0.3984, 0.25, 0.4062, 0.25, 0.4375, 0.2188, 0.4375, 0.2188, 0.4062, 0.2344, 0.4062, 0.1562, 0.375, 0.1875, 0.4062, 0.1562, 0.4375, 0.1875, 0.4062, 0.1875, 0.4375, 0.1562, 0.4375, 0.125, 0.375, 0.1562, 0.375, 0.1562, 0.4375, 0.125, 0.4375, 0.1562, 0.25, 0.1562, 0.3125, 0.125, 0.3125, 0.125, 0.25, 0.1875, 0.25, 0.1875, 0.3125, 0.1562, 0.3125, 0.1562, 0.25, 0.1875, 0.3125, 0.1875, 0.375, 0.1562, 0.375, 0.1562, 0.3125, 0.1562, 0.4375, 0.1562, 0.4688, 0.125, 0.4688, 0.125, 0.4375, 0.1875, 0.4375, 0.1875, 0.4688, 0.1562, 0.4688, 0.1562, 0.4375, 0.1875, 0.4688, 0.1875, 0.5, 0.1562, 0.5, 0.1562, 0.4688, 0.2344, 0.3828, 0.2344, 0.3906, 0.2188, 0.3906, 0.2188, 0.3828, 0.2188, 0.375, 0.2188, 0.3828, 0.2188, 0.3906, 0.1875, 0.3906, 0.1875, 0.375, 0.2344, 0.375, 0.2344, 0.3828, 0.2188, 0.3828, 0.2188, 0.375, 0.25, 0.375, 0.25, 0.3828, 0.2344, 0.3828, 0.2344, 0.375, 0.25, 0.3828, 0.25, 0.3906, 0.2344, 0.3906, 0.2344, 0.3828, 0.2344, 0.3906, 0.2344, 0.3984, 0.2188, 0.3984, 0.2188, 0.3906, 0.25, 0.3906, 0.25, 0.3984, 0.2344, 0.3984, 0.2344, 0.3906, 0.25, 0.3984, 0.25, 0.4062, 0.2344, 0.4062, 0.2344, 0.3984, 0.75, 0.125, 0.75, 0.25, 0.625, 0.25, 0.625, 0.125, 0.75, 0.375, 0.75, 0.5, 0.625, 0.5, 0.625, 0.375, 0.75, 0.625, 0.75, 0.75, 0.625, 0.75, 0.625, 0.625, 0.75, 0.875, 0.6875, 1.0, 0.625, 0.875, 0.6875, 0.0, 0.75, 0.125, 0.625, 0.125, 0.75, 0.25, 0.75, 0.375, 0.625, 0.375, 0.625, 0.25, 0.75, 0.5, 0.75, 0.625, 0.625, 0.625, 0.625, 0.5, 0.75, 0.75, 0.75, 0.875, 0.625, 0.875, 0.625, 0.75, 0.5625, 0.0, 0.625, 0.125, 0.5, 0.125, 0.625, 0.25, 0.625, 0.375, 0.5, 0.375, 0.5, 0.25, 0.625, 0.5, 0.625, 0.625, 0.5, 0.625, 0.5, 0.5, 0.625, 0.75, 0.625, 0.875, 0.5, 0.875, 0.5, 0.75, 0.625, 0.125, 0.625, 0.25, 0.5, 0.25, 0.5, 0.125, 0.625, 0.375, 0.625, 0.5, 0.5, 0.5, 0.5, 0.375, 0.625, 0.625, 0.625, 0.75, 0.5, 0.75, 0.5, 0.625, 0.625, 0.875, 0.5625, 1.0, 0.5, 0.875, 0.5, 0.5, 0.5, 0.625, 0.375, 0.625, 0.375, 0.5, 0.5, 0.75, 0.5, 0.875, 0.375, 0.875, 0.375, 0.75, 0.5, 0.125, 0.5, 0.25, 0.375, 0.25, 0.375, 0.125, 0.5, 0.375, 0.5, 0.5, 0.375, 0.5, 0.375, 0.375, 0.5, 0.625, 0.5, 0.75, 0.375, 0.75, 0.375, 0.625, 0.5, 0.875, 0.4375, 1.0, 0.375, 0.875, 0.4375, 0.0, 0.5, 0.125, 0.375, 0.125, 0.5, 0.25, 0.5, 0.375, 0.375, 0.375, 0.375, 0.25, 0.375, 0.125, 0.375, 0.25, 0.25, 0.25, 0.25, 0.125, 0.375, 0.375, 0.375, 0.5, 0.25, 0.5, 0.25, 0.375, 0.375, 0.625, 0.375, 0.75, 0.25, 0.75, 0.25, 0.625, 0.375, 0.875, 0.3125, 1.0, 0.25, 0.875, 0.3125, 0.0, 0.375, 0.125, 0.25, 0.125, 0.375, 0.25, 0.375, 0.375, 0.25, 0.375, 0.25, 0.25, 0.375, 0.5, 0.375, 0.625, 0.25, 0.625, 0.25, 0.5, 0.375, 0.75, 0.375, 0.875, 0.25, 0.875, 0.25, 0.75, 0.25, 0.625, 0.25, 0.75, 0.125, 0.75, 0.125, 0.625, 0.25, 0.875, 0.1875, 1.0, 0.125, 0.875, 0.1875, 0.0, 0.25, 0.125, 0.125, 0.125, 0.25, 0.25, 0.25, 0.375, 0.125, 0.375, 0.125, 0.25, 0.25, 0.5, 0.25, 0.625, 0.125, 0.625, 0.125, 0.5, 0.25, 0.75, 0.25, 0.875, 0.125, 0.875, 0.125, 0.75, 0.25, 0.125, 0.25, 0.25, 0.125, 0.25, 0.125, 0.125, 0.25, 0.375, 0.25, 0.5, 0.125, 0.5, 0.125, 0.375, 0.0625, 0.0, 0.125, 0.125, 0.0, 0.125, 0.125, 0.25, 0.125, 0.375, 0.0, 0.375, 0.0, 0.25, 0.125, 0.5, 0.125, 0.625, 0.0, 0.625, 0.0, 0.5, 0.125, 0.75, 0.125, 0.875, 0.0, 0.875, 0.0, 0.75, 0.125, 0.125, 0.125, 0.25, 0.0, 0.25, 0.0, 0.125, 0.125, 0.375, 0.125, 0.5, 0.0, 0.5, 0.0, 0.375, 0.125, 0.625, 0.125, 0.75, 0.0, 0.75, 0.0, 0.625, 0.125, 0.875, 0.0625, 1.0, 0.0, 0.875, 1.0, 0.75, 1.0, 0.875, 0.875, 0.875, 0.875, 0.75, 1.0, 0.125, 1.0, 0.25, 0.875, 0.25, 0.875, 0.125, 1.0, 0.375, 1.0, 0.5, 0.875, 0.5, 0.875, 0.375, 1.0, 0.625, 1.0, 0.75, 0.875, 0.75, 0.875, 0.625, 1.0, 0.875, 0.9375, 1.0, 0.875, 0.875, 0.9375, 0.0, 1.0, 0.125, 0.875, 0.125, 1.0, 0.25, 1.0, 0.375, 0.875, 0.375, 0.875, 0.25, 1.0, 0.5, 1.0, 0.625, 0.875, 0.625, 0.875, 0.5, 0.875, 0.125, 0.875, 0.25, 0.75, 0.25, 0.75, 0.125, 0.875, 0.375, 0.875, 0.5, 0.75, 0.5, 0.75, 0.375, 0.875, 0.625, 0.875, 0.75, 0.75, 0.75, 0.75, 0.625, 0.875, 0.875, 0.8125, 1.0, 0.75, 0.875, 0.8125, 0.0, 0.875, 0.125, 0.75, 0.125, 0.875, 0.25, 0.875, 0.375, 0.75, 0.375, 0.75, 0.25, 0.875, 0.5, 0.875, 0.625, 0.75, 0.625, 0.75, 0.5, 0.875, 0.75, 0.875, 0.875, 0.75, 0.875, 0.75, 0.75, 0.75, 0.125, 0.75, 0.25, 0.625, 0.25, 0.625, 0.125, 0.75, 0.375, 0.75, 0.5, 0.625, 0.5, 0.625, 0.375, 0.75, 0.625, 0.75, 0.75, 0.625, 0.75, 0.625, 0.625, 0.75, 0.875, 0.6875, 1.0, 0.625, 0.875, 0.6875, 0.0, 0.75, 0.125, 0.625, 0.125, 0.75, 0.25, 0.75, 0.375, 0.625, 0.375, 0.625, 0.25, 0.75, 0.5, 0.75, 0.625, 0.625, 0.625, 0.625, 0.5, 0.75, 0.75, 0.75, 0.875, 0.625, 0.875, 0.625, 0.75, 0.5625, 0.0, 0.625, 0.125, 0.5, 0.125, 0.625, 0.25, 0.625, 0.375, 0.5, 0.375, 0.5, 0.25, 0.625, 0.5, 0.625, 0.625, 0.5, 0.625, 0.5, 0.5, 0.625, 0.75, 0.625, 0.875, 0.5, 0.875, 0.5, 0.75, 0.625, 0.125, 0.625, 0.25, 0.5, 0.25, 0.5, 0.125, 0.625, 0.375, 0.625, 0.5, 0.5, 0.5, 0.5, 0.375, 0.625, 0.625, 0.625, 0.75, 0.5, 0.75, 0.5, 0.625, 0.625, 0.875, 0.5625, 1.0, 0.5, 0.875, 0.5, 0.5, 0.5, 0.625, 0.375, 0.625, 0.375, 0.5, 0.5, 0.75, 0.5, 0.875, 0.375, 0.875, 0.375, 0.75, 0.5, 0.125, 0.5, 0.25, 0.375, 0.25, 0.375, 0.125, 0.5, 0.375, 0.5, 0.5, 0.375, 0.5, 0.375, 0.375, 0.5, 0.625, 0.5, 0.75, 0.375, 0.75, 0.375, 0.625, 0.5, 0.875, 0.4375, 1.0, 0.375, 0.875, 0.4375, 0.0, 0.5, 0.125, 0.375, 0.125, 0.5, 0.25, 0.5, 0.375, 0.375, 0.375, 0.375, 0.25, 0.375, 0.125, 0.375, 0.25, 0.25, 0.25, 0.25, 0.125, 0.375, 0.375, 0.375, 0.5, 0.25, 0.5, 0.25, 0.375, 0.375, 0.625, 0.375, 0.75, 0.25, 0.75, 0.25, 0.625, 0.375, 0.875, 0.3125, 1.0, 0.25, 0.875, 0.3125, 0.0, 0.375, 0.125, 0.25, 0.125, 0.375, 0.25, 0.375, 0.375, 0.25, 0.375, 0.25, 0.25, 0.375, 0.5, 0.375, 0.625, 0.25, 0.625, 0.25, 0.5, 0.375, 0.75, 0.375, 0.875, 0.25, 0.875, 0.25, 0.75, 0.25, 0.625, 0.25, 0.75, 0.125, 0.75, 0.125, 0.625, 0.25, 0.875, 0.1875, 1.0, 0.125, 0.875, 0.1875, 0.0, 0.25, 0.125, 0.125, 0.125, 0.25, 0.25, 0.25, 0.375, 0.125, 0.375, 0.125, 0.25, 0.25, 0.5, 0.25, 0.625, 0.125, 0.625, 0.125, 0.5, 0.25, 0.75, 0.25, 0.875, 0.125, 0.875, 0.125, 0.75, 0.25, 0.125, 0.25, 0.25, 0.125, 0.25, 0.125, 0.125, 0.25, 0.375, 0.25, 0.5, 0.125, 0.5, 0.125, 0.375, 0.0625, 0.0, 0.125, 0.125, 0.0, 0.125, 0.125, 0.25, 0.125, 0.375, 0.0, 0.375, 0.0, 0.25, 0.125, 0.5, 0.125, 0.625, 0.0, 0.625, 0.0, 0.5, 0.125, 0.75, 0.125, 0.875, 0.0, 0.875, 0.0, 0.75, 0.125, 0.125, 0.125, 0.25, 0.0, 0.25, 0.0, 0.125, 0.125, 0.375, 0.125, 0.5, 0.0, 0.5, 0.0, 0.375, 0.125, 0.625, 0.125, 0.75, 0.0, 0.75, 0.0, 0.625, 0.125, 0.875, 0.0625, 1.0, 0.0, 0.875, 1.0, 0.75, 1.0, 0.875, 0.875, 0.875, 0.875, 0.75, 1.0, 0.125, 1.0, 0.25, 0.875, 0.25, 0.875, 0.125, 1.0, 0.375, 1.0, 0.5, 0.875, 0.5, 0.875, 0.375, 1.0, 0.625, 1.0, 0.75, 0.875, 0.75, 0.875, 0.625, 1.0, 0.875, 0.9375, 1.0, 0.875, 0.875, 0.9375, 0.0, 1.0, 0.125, 0.875, 0.125, 1.0, 0.25, 1.0, 0.375, 0.875, 0.375, 0.875, 0.25, 1.0, 0.5, 1.0, 0.625, 0.875, 0.625, 0.875, 0.5, 0.875, 0.125, 0.875, 0.25, 0.75, 0.25, 0.75, 0.125, 0.875, 0.375, 0.875, 0.5, 0.75, 0.5, 0.75, 0.375, 0.875, 0.625, 0.875, 0.75, 0.75, 0.75, 0.75, 0.625, 0.875, 0.875, 0.8125, 1.0, 0.75, 0.875, 0.8125, 0.0, 0.875, 0.125, 0.75, 0.125, 0.875, 0.25, 0.875, 0.375, 0.75, 0.375, 0.75, 0.25, 0.875, 0.5, 0.875, 0.625, 0.75, 0.625, 0.75, 0.5, 0.875, 0.75, 0.875, 0.875, 0.75, 0.875, 0.75, 0.75, 1.0, 0.375, 1.0, 0.5, 0.875, 0.5, 0.875, 0.375, 1.0, 0.25, 1.0, 0.375, 0.875, 0.375, 0.875, 0.25, 0.875, 0.625, 0.875, 0.75, 0.75, 0.75, 0.75, 0.625, 0.8125, 0.0, 0.875, 0.125, 0.75, 0.125, 1.0, 0.75, 1.0, 0.875, 0.875, 0.875, 0.875, 0.75, 1.0, 0.875, 0.9375, 1.0, 0.875, 0.875, 0.875, 0.125, 0.875, 0.25, 0.75, 0.25, 0.75, 0.125, 0.875, 0.5, 0.875, 0.625, 0.75, 0.625, 0.75, 0.5, 1.0, 0.125, 1.0, 0.25, 0.875, 0.25, 0.875, 0.125, 0.9375, 0.0, 1.0, 0.125, 0.875, 0.125, 0.875, 0.375, 0.875, 0.5, 0.75, 0.5, 0.75, 0.375, 0.875, 0.75, 0.875, 0.875, 0.75, 0.875, 0.75, 0.75, 1.0, 0.625, 1.0, 0.75, 0.875, 0.75, 0.875, 0.625, 1.0, 0.5, 1.0, 0.625, 0.875, 0.625, 0.875, 0.5, 0.875, 0.875, 0.8125, 1.0, 0.75, 0.875, 0.875, 0.25, 0.875, 0.375, 0.75, 0.375, 0.75, 0.25, 0.125, 0.125, 0.125, 0.25, 0.0, 0.25, 0.0, 0.125, 0.125, 0.875, 0.0625, 1.0, 0.0, 0.875, 0.125, 0.25, 0.125, 0.375, 0.0, 0.375, 0.0, 0.25, 0.125, 0.75, 0.125, 0.875, 0.0, 0.875, 0.0, 0.75, 0.125, 0.375, 0.125, 0.5, 0.0, 0.5, 0.0, 0.375, 0.125, 0.625, 0.125, 0.75, 0.0, 0.75, 0.0, 0.625, 0.0625, 0.0, 0.125, 0.125, 0.0, 0.125, 0.125, 0.5, 0.125, 0.625, 0.0, 0.625, 0.0, 0.5, 0.25, 0.875, 0.1875, 1.0, 0.125, 0.875, 0.25, 0.25, 0.25, 0.375, 0.125, 0.375, 0.125, 0.25, 0.25, 0.75, 0.25, 0.875, 0.125, 0.875, 0.125, 0.75, 0.25, 0.125, 0.25, 0.25, 0.125, 0.25, 0.125, 0.125, 0.25, 0.625, 0.25, 0.75, 0.125, 0.75, 0.125, 0.625, 0.1875, 0.0, 0.25, 0.125, 0.125, 0.125, 0.25, 0.5, 0.25, 0.625, 0.125, 0.625, 0.125, 0.5, 0.25, 0.375, 0.25, 0.5, 0.125, 0.5, 0.125, 0.375, 0.375, 0.25, 0.375, 0.375, 0.25, 0.375, 0.25, 0.25, 0.375, 0.5, 0.375, 0.625, 0.25, 0.625, 0.25, 0.5, 0.375, 0.125, 0.375, 0.25, 0.25, 0.25, 0.25, 0.125, 0.375, 0.625, 0.375, 0.75, 0.25, 0.75, 0.25, 0.625, 0.3125, 0.0, 0.375, 0.125, 0.25, 0.125, 0.375, 0.75, 0.375, 0.875, 0.25, 0.875, 0.25, 0.75, 0.375, 0.375, 0.375, 0.5, 0.25, 0.5, 0.25, 0.375, 0.375, 0.875, 0.3125, 1.0, 0.25, 0.875, 0.5, 0.5, 0.5, 0.625, 0.375, 0.625, 0.375, 0.5, 0.5, 0.125, 0.5, 0.25, 0.375, 0.25, 0.375, 0.125, 0.5, 0.625, 0.5, 0.75, 0.375, 0.75, 0.375, 0.625, 0.5, 0.25, 0.5, 0.375, 0.375, 0.375, 0.375, 0.25, 0.5, 0.75, 0.5, 0.875, 0.375, 0.875, 0.375, 0.75, 0.5, 0.375, 0.5, 0.5, 0.375, 0.5, 0.375, 0.375, 0.5, 0.875, 0.4375, 1.0, 0.375, 0.875, 0.4375, 0.0, 0.5, 0.125, 0.375, 0.125, 0.625, 0.875, 0.5625, 1.0, 0.5, 0.875, 0.625, 0.25, 0.625, 0.375, 0.5, 0.375, 0.5, 0.25, 0.625, 0.75, 0.625, 0.875, 0.5, 0.875, 0.5, 0.75, 0.625, 0.375, 0.625, 0.5, 0.5, 0.5, 0.5, 0.375, 0.625, 0.625, 0.625, 0.75, 0.5, 0.75, 0.5, 0.625, 0.5625, 0.0, 0.625, 0.125, 0.5, 0.125, 0.625, 0.5, 0.625, 0.625, 0.5, 0.625, 0.5, 0.5, 0.625, 0.125, 0.625, 0.25, 0.5, 0.25, 0.5, 0.125, 0.75, 0.375, 0.75, 0.5, 0.625, 0.5, 0.625, 0.375, 0.75, 0.875, 0.6875, 1.0, 0.625, 0.875, 0.75, 0.25, 0.75, 0.375, 0.625, 0.375, 0.625, 0.25, 0.75, 0.5, 0.75, 0.625, 0.625, 0.625, 0.625, 0.5, 0.75, 0.125, 0.75, 0.25, 0.625, 0.25, 0.625, 0.125, 0.75, 0.625, 0.75, 0.75, 0.625, 0.75, 0.625, 0.625, 0.6875, 0.0, 0.75, 0.125, 0.625, 0.125, 0.75, 0.75, 0.75, 0.875, 0.625, 0.875, 0.625, 0.75, 1.0, 0.375, 1.0, 0.5, 0.875, 0.5, 0.875, 0.375, 1.0, 0.25, 1.0, 0.375, 0.875, 0.375, 0.875, 0.25, 0.875, 0.625, 0.875, 0.75, 0.75, 0.75, 0.75, 0.625, 0.8125, 0.0, 0.875, 0.125, 0.75, 0.125, 1.0, 0.75, 1.0, 0.875, 0.875, 0.875, 0.875, 0.75, 1.0, 0.875, 0.9375, 1.0, 0.875, 0.875, 0.875, 0.125, 0.875, 0.25, 0.75, 0.25, 0.75, 0.125, 0.875, 0.5, 0.875, 0.625, 0.75, 0.625, 0.75, 0.5, 1.0, 0.125, 1.0, 0.25, 0.875, 0.25, 0.875, 0.125, 0.9375, 0.0, 1.0, 0.125, 0.875, 0.125, 0.875, 0.375, 0.875, 0.5, 0.75, 0.5, 0.75, 0.375, 0.875, 0.75, 0.875, 0.875, 0.75, 0.875, 0.75, 0.75, 1.0, 0.625, 1.0, 0.75, 0.875, 0.75, 0.875, 0.625, 1.0, 0.5, 1.0, 0.625, 0.875, 0.625, 0.875, 0.5, 0.875, 0.875, 0.8125, 1.0, 0.75, 0.875, 0.875, 0.25, 0.875, 0.375, 0.75, 0.375, 0.75, 0.25, 0.125, 0.125, 0.125, 0.25, 0.0, 0.25, 0.0, 0.125, 0.125, 0.875, 0.0625, 1.0, 0.0, 0.875, 0.125, 0.25, 0.125, 0.375, 0.0, 0.375, 0.0, 0.25, 0.125, 0.75, 0.125, 0.875, 0.0, 0.875, 0.0, 0.75, 0.125, 0.375, 0.125, 0.5, 0.0, 0.5, 0.0, 0.375, 0.125, 0.625, 0.125, 0.75, 0.0, 0.75, 0.0, 0.625, 0.0625, 0.0, 0.125, 0.125, 0.0, 0.125, 0.125, 0.5, 0.125, 0.625, 0.0, 0.625, 0.0, 0.5, 0.25, 0.875, 0.1875, 1.0, 0.125, 0.875, 0.25, 0.25, 0.25, 0.375, 0.125, 0.375, 0.125, 0.25, 0.25, 0.75, 0.25, 0.875, 0.125, 0.875, 0.125, 0.75, 0.25, 0.125, 0.25, 0.25, 0.125, 0.25, 0.125, 0.125, 0.25, 0.625, 0.25, 0.75, 0.125, 0.75, 0.125, 0.625, 0.1875, 0.0, 0.25, 0.125, 0.125, 0.125, 0.25, 0.5, 0.25, 0.625, 0.125, 0.625, 0.125, 0.5, 0.25, 0.375, 0.25, 0.5, 0.125, 0.5, 0.125, 0.375, 0.375, 0.25, 0.375, 0.375, 0.25, 0.375, 0.25, 0.25, 0.375, 0.5, 0.375, 0.625, 0.25, 0.625, 0.25, 0.5, 0.375, 0.125, 0.375, 0.25, 0.25, 0.25, 0.25, 0.125, 0.375, 0.625, 0.375, 0.75, 0.25, 0.75, 0.25, 0.625, 0.3125, 0.0, 0.375, 0.125, 0.25, 0.125, 0.375, 0.75, 0.375, 0.875, 0.25, 0.875, 0.25, 0.75, 0.375, 0.375, 0.375, 0.5, 0.25, 0.5, 0.25, 0.375, 0.375, 0.875, 0.3125, 1.0, 0.25, 0.875, 0.5, 0.5, 0.5, 0.625, 0.375, 0.625, 0.375, 0.5, 0.5, 0.125, 0.5, 0.25, 0.375, 0.25, 0.375, 0.125, 0.5, 0.625, 0.5, 0.75, 0.375, 0.75, 0.375, 0.625, 0.5, 0.25, 0.5, 0.375, 0.375, 0.375, 0.375, 0.25, 0.5, 0.75, 0.5, 0.875, 0.375, 0.875, 0.375, 0.75, 0.5, 0.375, 0.5, 0.5, 0.375, 0.5, 0.375, 0.375, 0.5, 0.875, 0.4375, 1.0, 0.375, 0.875, 0.4375, 0.0, 0.5, 0.125, 0.375, 0.125, 0.625, 0.875, 0.5625, 1.0, 0.5, 0.875, 0.625, 0.25, 0.625, 0.375, 0.5, 0.375, 0.5, 0.25, 0.625, 0.75, 0.625, 0.875, 0.5, 0.875, 0.5, 0.75, 0.625, 0.375, 0.625, 0.5, 0.5, 0.5, 0.5, 0.375, 0.625, 0.625, 0.625, 0.75, 0.5, 0.75, 0.5, 0.625, 0.5625, 0.0, 0.625, 0.125, 0.5, 0.125, 0.625, 0.5, 0.625, 0.625, 0.5, 0.625, 0.5, 0.5, 0.625, 0.125, 0.625, 0.25, 0.5, 0.25, 0.5, 0.125, 0.75, 0.375, 0.75, 0.5, 0.625, 0.5, 0.625, 0.375, 0.75, 0.875, 0.6875, 1.0, 0.625, 0.875, 0.75, 0.25, 0.75, 0.375, 0.625, 0.375, 0.625, 0.25, 0.75, 0.5, 0.75, 0.625, 0.625, 0.625, 0.625, 0.5, 0.75, 0.125, 0.75, 0.25, 0.625, 0.25, 0.625, 0.125, 0.75, 0.625, 0.75, 0.75, 0.625, 0.75, 0.625, 0.625, 0.6875, 0.0, 0.75, 0.125, 0.625, 0.125, 0.75, 0.75, 0.75, 0.875, 0.625, 0.875, 0.625, 0.75])
me_cube.materials.append(mat_body)
me_cube.materials.append(mat_timer)
me_cube.materials.append(mat_eyes)
me_cube.materials.append(mat_legs)
me_cube.use_mirror_vertex_groups = False
me_cube.update()
arm_armature = bpy.data.armatures.new('Armature')  # bones are not reproduced

# ---- objects
ob_cube = bpy.data.objects.new('Cube', me_cube)
ob_light = bpy.data.objects.new('Light', light_light)
ob_camera = bpy.data.objects.new('Camera', cam_camera)
ob_armature = bpy.data.objects.new('Armature', arm_armature)

# ---- transforms, parenting, visibility, modifiers, constraints
ob_cube.parent = ob_armature
ob_cube.location = (0.0, 0.0, 0.0)
ob_cube.lock_rotations_4d = False
ob_cube.empty_display_type = 'ARROWS'
ob_cube.lineart.crease_threshold = 0.0
_vg = ob_cube.vertex_groups.new(name='body')
_vg.add([72, 73, 74, 75, 76, 77, 78, 79, 80, 81, 82, 83, 84, 85, 86, 87, 88, 89, 90, 91, 92, 93, 94, 95, 96, 97, 98, 99, 100, 101, 102, 103, 104, 105, 106, 107, 108, 230, 231, 232, 233, 234, 235, 236, 237, 238, 239, 240, 241, 242, 243, 244, 245, 246, 247, 248, 249, 250, 251, 252, 253, 254, 255, 256, 257, 258, 259, 260, 261, 262, 263, 264, 265, 266, 267, 268, 269, 270, 271, 272, 273, 274, 275], 1.0, 'REPLACE')
_vg = ob_cube.vertex_groups.new(name='body_2')
_vg = ob_cube.vertex_groups.new(name='body_3')
_vg = ob_cube.vertex_groups.new(name='body_4')
_vg = ob_cube.vertex_groups.new(name='body_5')
_vg = ob_cube.vertex_groups.new(name='leg4_top.l')
_vg.add([33, 35, 37, 39, 40, 41, 42, 49, 50, 51, 196, 197, 198, 199, 200, 201, 202, 203, 204, 205], 1.0, 'REPLACE')
_vg = ob_cube.vertex_groups.new(name='leg4_bot.l')
_vg.add([32, 34, 36, 38, 43, 44, 45, 46, 47, 48, 196, 197, 198, 199, 200, 201, 202, 203, 204, 205], 1.0, 'REPLACE')
_vg = ob_cube.vertex_groups.new(name='leg4_top.r')
_vg = ob_cube.vertex_groups.new(name='leg4_bot.r')
_vg = ob_cube.vertex_groups.new(name='leg3_top.l')
_vg.add([12, 13, 14, 15, 16, 17, 18, 19, 20, 21, 22, 23, 24, 31, 186, 187, 188, 190, 192, 194], 1.0, 'REPLACE')
_vg = ob_cube.vertex_groups.new(name='leg3_bot.l')
_vg.add([12, 13, 14, 15, 16, 17, 18, 19, 20, 21, 25, 26, 27, 28, 29, 30, 189, 191, 193, 195], 1.0, 'REPLACE')
_vg = ob_cube.vertex_groups.new(name='leg3_top.r')
_vg = ob_cube.vertex_groups.new(name='leg3_bot.r')
_vg = ob_cube.vertex_groups.new(name='leg2_top.l')
_vg.add([53, 55, 57, 59, 60, 61, 62, 69, 70, 71, 176, 177, 178, 179, 180, 181, 182, 183, 184, 185], 1.0, 'REPLACE')
_vg = ob_cube.vertex_groups.new(name='leg2_bot.l')
_vg.add([52, 54, 56, 58, 63, 64, 65, 66, 67, 68, 176, 177, 178, 179, 180, 181, 182, 183, 184, 185], 1.0, 'REPLACE')
_vg = ob_cube.vertex_groups.new(name='leg2_top.r')
_vg = ob_cube.vertex_groups.new(name='leg2_bot.r')
_vg = ob_cube.vertex_groups.new(name='leg1_top.l')
_vg.add([115, 116, 117, 118, 120, 122, 124, 163, 164, 165, 166, 167, 168, 169, 170, 171, 172, 173, 174, 175], 1.0, 'REPLACE')
_vg = ob_cube.vertex_groups.new(name='leg1_bot.l')
_vg.add([109, 110, 111, 112, 113, 114, 119, 121, 123, 125, 166, 167, 168, 169, 170, 171, 172, 173, 174, 175], 1.0, 'REPLACE')
_vg = ob_cube.vertex_groups.new(name='leg1_top.r')
_vg = ob_cube.vertex_groups.new(name='leg1_bot.r')
_vg = ob_cube.vertex_groups.new(name='head')
_vg.add([126, 127, 128, 129, 130, 131, 132, 133, 134, 135, 136, 137, 138, 139, 140, 141, 142, 143, 144, 145, 146, 147, 148, 149, 150, 151, 152, 153, 154, 155, 156, 157, 158, 159, 160, 161, 162, 276, 277, 278, 279, 280, 281, 282, 283, 284, 285, 286, 287, 288, 289, 290, 291, 292, 293, 294, 295, 296, 297, 298, 299, 300, 301, 302, 303, 304, 305, 306, 307, 308, 309, 310, 311, 312, 313, 314, 315, 316, 317, 318, 319, 320, 321, 322, 323, 324, 325, 326, 327, 328, 329, 330, 331, 332, 333, 334, 335, 336, 337, 338, 339, 340, 341, 342, 343, 344, 345, 346, 347, 348, 349, 350, 351, 352, 353, 354, 355, 356, 357, 358, 359, 360, 361, 362, 363, 364, 365, 366, 367, 368, 369, 370, 371, 372, 373, 374, 375, 376, 377, 378, 379, 380, 381, 382, 383, 384, 385, 386, 387, 388, 389, 390, 391, 392, 393, 394, 395, 396, 397, 398, 399, 400, 401, 402, 403, 404, 405, 406, 407, 408, 409, 410, 411, 412, 413, 414, 415, 416, 417, 418, 419, 420, 421, 422, 423, 424, 425, 426, 427, 428, 429, 430, 431, 432, 433, 434, 435, 436, 437, 438, 439, 440, 441, 442, 443, 444, 445, 446, 447, 448, 449, 450, 451, 452, 453, 454, 455, 456, 457, 458, 459, 460, 461, 462, 463, 464, 465, 466, 467, 468, 469, 470, 471, 472, 473, 474, 475, 476, 477, 478, 479, 480, 481, 482, 483, 484, 485, 486, 487, 488, 489, 490, 491, 492, 493, 494, 495, 496, 497, 498, 499, 500, 501, 502, 503, 504, 505, 506, 507], 1.0, 'REPLACE')
_vg = ob_cube.vertex_groups.new(name='pincher.l')
_vg.add([206, 207, 208, 209, 210, 211, 212, 213, 214, 215, 216, 217], 1.0, 'REPLACE')
_vg = ob_cube.vertex_groups.new(name='pincher.r')
_m = ob_cube.modifiers.new('Mirror', 'MIRROR')
_m = ob_cube.modifiers.new('Armature', 'ARMATURE')
_m.object = ob_armature
ob_light.location = (4.076, 1.005, 5.904)
ob_light.rotation_euler = (0.6503, 0.05522, 1.866)
ob_light.lock_rotations_4d = False
ob_light.empty_display_type = 'ARROWS'
ob_light.color = (0.0, 0.0, 0.0, 0.0)
ob_light.lineart.crease_threshold = 0.0
ob_camera.location = (7.359, -6.926, 4.958)
ob_camera.rotation_euler = (1.109, 0.0, 0.8149)
ob_camera.lock_rotations_4d = False
ob_camera.empty_display_type = 'ARROWS'
ob_camera.color = (0.0, 0.0, 0.0, 0.0)
ob_camera.display_type = 'WIRE'
ob_camera.lineart.crease_threshold = 0.0
ob_armature.location = (0.0, 0.0, 0.0)

# ---- collection membership
col_collection.objects.link(ob_cube)
col_collection.objects.link(ob_light)
col_collection.objects.link(ob_camera)
col_collection.objects.link(ob_armature)

# ---- scene / render settings (as saved in the file)
scene.camera = ob_camera
scene.frame_start = 1; scene.frame_end = 80; scene.frame_set(0)
scene.render.engine = 'BLENDER_EEVEE_NEXT'
scene.cycles.sampling_pattern = 'TABULATED_SOBOL'
scene.view_settings.view_transform = 'Filmic'
bpy.context.view_layer.update()
